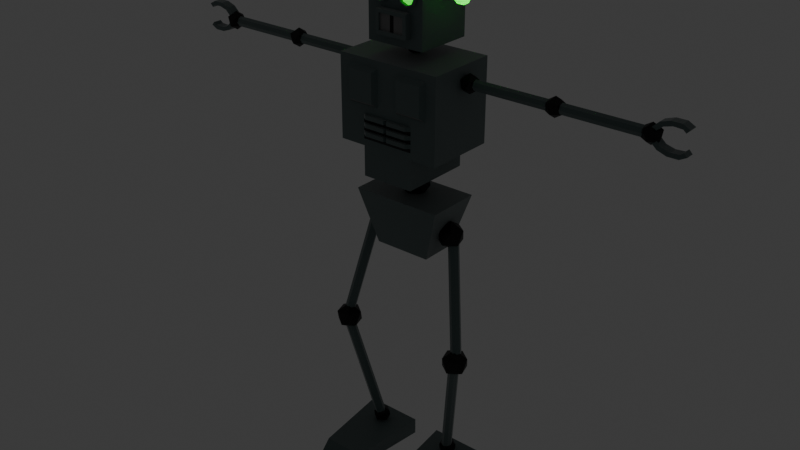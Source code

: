# Source: Brobot.blend  (saved by Blender 5.1.30; exported with 4.5.12 LTS)
import bpy
from mathutils import Matrix  # noqa: F401  (used for matrix-valued properties, if any)

bpy.ops.wm.read_factory_settings(use_empty=True)
scene = bpy.context.scene
scene.name = 'Scene'

# ---- images (referenced by path relative to the original .blend; pixels are not part of the script)
import os
ASSET_DIR = os.environ.get("B2B_ASSET_DIR", "")  # directory of the original .blend (textures are referenced by path, not embedded)
HERE = os.path.dirname(os.path.abspath(__file__))  # packed textures are extracted next to this script under _unpacked/

def load_image(name, relpath, width, height, colorspace="sRGB"):
    """Load a texture the original file referenced (path relative to the .blend, or extracted next to this script)."""
    p = next((c for c in (os.path.join(HERE, relpath), os.path.join(ASSET_DIR, relpath)) if relpath and os.path.exists(c)), "")
    if p:
        img = bpy.data.images.load(p, check_existing=True)
        img.name = name
    else:  # same state as the original file: an image datablock whose file is absent (Cycles renders it pink)
        img = bpy.data.images.new(name, width, height)
        img.source = "FILE"
        img.filepath = "//" + (relpath or name)
    img.colorspace_settings.name = colorspace
    return img
img_eyes_png = load_image('Eyes.png', 'Eyes.png', 1024, 1024, 'sRGB')

# ---- materials (node trees are filled in below, after node groups)
mat_metal = bpy.data.materials.new('Metal')
mat_metal.use_backface_culling_lightprobe_volume = False
mat_metal.use_transparent_shadow = False
mat_lasereyes = bpy.data.materials.new('LaserEyes')
mat_lasereyes.use_backface_culling_lightprobe_volume = False
mat_lasereyes.use_transparent_shadow = False
mat_balljoint = bpy.data.materials.new('BallJoint')
mat_balljoint.use_backface_culling_lightprobe_volume = False
mat_balljoint.use_transparent_shadow = False
mat_mouth = bpy.data.materials.new('Mouth')
mat_mouth.use_backface_culling_lightprobe_volume = False
mat_mouth.use_transparent_shadow = False

# ---- material node trees
mat_metal.use_nodes = True; mat_metal.node_tree.nodes.clear()
_N = mat_metal.node_tree.nodes; _L = mat_metal.node_tree.links
n0 = _N.new('ShaderNodeBsdfPrincipled'); n0.name = 'Principled BSDF'; n0.location = (10, 300)
n0.inputs[3].default_value = 1.45
n0.inputs[18].default_value = 0.06154
n0.inputs[24].default_value = 0.5662
n1 = _N.new('ShaderNodeOutputMaterial'); n1.name = 'Material Output'; n1.location = (300, 300)
n2 = _N.new('ShaderNodeRGB'); n2.name = 'Color'; n2.location = (-379, 328)
n2.outputs[0].default_value = (0.096, 0.1427, 0.1408, 1.0)
_L.new(n0.outputs[0], n1.inputs[0])
_L.new(n2.outputs[0], n0.inputs[0])
n1.is_active_output = True
mat_lasereyes.use_nodes = True; mat_lasereyes.node_tree.nodes.clear()
_N = mat_lasereyes.node_tree.nodes; _L = mat_lasereyes.node_tree.links
n0 = _N.new('ShaderNodeOutputMaterial'); n0.name = 'Material Output'; n0.location = (610, 300)
n1 = _N.new('ShaderNodeBsdfPrincipled'); n1.name = 'Principled BSDF'; n1.location = (320, 300)
n1.inputs[3].default_value = 1.45
n1.inputs[18].default_value = 1.0
n1.inputs[24].default_value = 0.6646
n1.inputs[28].default_value = 1.9
n2 = _N.new('ShaderNodeRGB'); n2.name = 'RGB'; n2.location = (-365, 29)
n2.outputs[0].default_value = (0.0, 0.7991, 0.008023, 1.0)
n3 = _N.new('ShaderNodeTexImage'); n3.name = 'Image Texture'; n3.location = (-425, 382)
n3.image = img_eyes_png
n4 = _N.new('ShaderNodeMix'); n4.name = 'Mix.001'; n4.location = (-37, 326)
n4.data_type = 'RGBA'
n4.blend_type = 'LINEAR_LIGHT'
n4.inputs[0].default_value = 1.0
_L.new(n1.outputs[0], n0.inputs[0])
_L.new(n3.outputs[0], n4.inputs[6])
_L.new(n2.outputs[0], n4.inputs[7])
_L.new(n4.outputs[2], n1.inputs[0])
_L.new(n4.outputs[2], n1.inputs[27])
n0.is_active_output = True
mat_balljoint.use_nodes = True; mat_balljoint.node_tree.nodes.clear()
_N = mat_balljoint.node_tree.nodes; _L = mat_balljoint.node_tree.links
n0 = _N.new('ShaderNodeBsdfPrincipled'); n0.name = 'Principled BSDF'; n0.location = (10, 300)
n0.inputs[3].default_value = 1.45
n1 = _N.new('ShaderNodeOutputMaterial'); n1.name = 'Material Output'; n1.location = (300, 300)
n2 = _N.new('ShaderNodeRGB'); n2.name = 'Color'; n2.location = (-331, 307)
n2.outputs[0].default_value = (0.0, 0.0, 0.0, 1.0)
_L.new(n0.outputs[0], n1.inputs[0])
_L.new(n2.outputs[0], n0.inputs[0])
n1.is_active_output = True
mat_mouth.use_nodes = True; mat_mouth.node_tree.nodes.clear()
_N = mat_mouth.node_tree.nodes; _L = mat_mouth.node_tree.links
n0 = _N.new('ShaderNodeBsdfPrincipled'); n0.name = 'Principled BSDF'; n0.location = (10, 300)
n0.inputs[3].default_value = 1.45
n1 = _N.new('ShaderNodeOutputMaterial'); n1.name = 'Material Output'; n1.location = (300, 300)
n2 = _N.new('ShaderNodeTexBrick'); n2.name = 'Brick Texture'; n2.location = (-359, 300)
n2.width = 165
n2.inputs[1].default_value = (0.2064, 0.2064, 0.2064, 1.0)
n2.inputs[2].default_value = (0.2064, 0.2064, 0.2064, 1.0)
_L.new(n0.outputs[0], n1.inputs[0])
_L.new(n2.outputs[0], n0.inputs[0])
n1.is_active_output = True

# ---- world
world_world = bpy.data.worlds.new('World'); scene.world = world_world
world_world.use_nodes = True; world_world.node_tree.nodes.clear()
_N = world_world.node_tree.nodes; _L = world_world.node_tree.links
n0 = _N.new('ShaderNodeOutputWorld'); n0.name = 'World Output'; n0.location = (300, 300)
n1 = _N.new('ShaderNodeBackground'); n1.name = 'Background'; n1.location = (10, 300)
n1.inputs[0].default_value = (0.05088, 0.05088, 0.05088, 1.0)
_L.new(n1.outputs[0], n0.inputs[0])
n0.is_active_output = True
world_world.color = (0.05088, 0.05088, 0.05088)
world_world.use_sun_shadow = False
world_world.sun_shadow_jitter_overblur = 0.0

# ---- meshes
me_cube_029 = bpy.data.meshes.new('Cube.029')
me_cube_029.from_pydata([(-2.215, -2.069, -12.15), (-2.215, -1.665, -11.73), (-2.485, 1.059, -12.23), (-2.485, 1.059, -11.65), (-0.7556, -2.069, -12.15), (-0.7556, -1.665, -11.73), (-0.4852, 1.059, -12.23), (-0.4852, 1.059, -11.65), (-1.81, 0.6223, 1.751), (-2.153, 0.6223, 1.751), (-2.259, 0.2967, 1.751), (-1.982, 0.09553, 1.751), (-1.705, 0.2967, 1.751), (-1.982, 0.3867, 1.571), (-1.81, 0.1511, 2.042), (-2.153, 0.1511, 2.042), (-2.259, 0.4767, 2.042), (-1.982, 0.6779, 2.042), (-1.705, 0.4767, 2.042), (-1.982, 0.3867, 2.222), (2.031e-07, 0.3867, 2.338), (2.031e-07, 0.022, 2.563), (-0.3469, 0.274, 2.563), (-0.2144, 0.6818, 2.563), (-0.2144, 0.09166, 2.928), (-0.3469, 0.4994, 2.928), (2.031e-07, 0.7514, 2.928), (2.031e-07, 0.3867, 3.153), (2.031e-07, 0.6818, 2.563), (2.031e-07, 0.09166, 2.928), (2.031e-07, 0.3867, -2.297), (2.031e-07, -0.08922, -2.003), (-0.4526, 0.2396, -2.003), (-0.2797, 0.7718, -2.003), (-0.2798, 0.001678, -1.527), (-0.4526, 0.5338, -1.527), (2.031e-07, 0.8626, -1.527), (2.031e-07, 0.3867, -1.233), (2.031e-07, 0.7718, -2.003), (2.031e-07, 0.001676, -1.527), (-8.957, 0.2359, 1.562), (-8.852, 0.2359, 1.675), (-8.957, 0.5376, 1.562), (-8.852, 0.5376, 1.675), (-7.888, 0.2359, 1.732), (-8.001, 0.2359, 1.837), (-7.888, 0.5376, 1.732), (-8.001, 0.5376, 1.837), (-8.387, 0.5376, 1.443), (-8.476, 0.5376, 1.575), (-8.387, 0.2359, 1.443), (-8.476, 0.2359, 1.575), (-8.733, 0.5376, 1.441), (-8.753, 0.2359, 1.591), (-8.753, 0.5376, 1.591), (-8.733, 0.2359, 1.441), (-8.198, 0.5376, 1.652), (-8.085, 0.2359, 1.547), (-8.085, 0.5376, 1.547), (-8.198, 0.2359, 1.652), (-7.673, 0.6223, 1.751), (-8.015, 0.6223, 1.751), (-8.121, 0.2967, 1.751), (-7.844, 0.09553, 1.751), (-7.567, 0.2967, 1.751), (-7.844, 0.3867, 1.571), (-7.673, 0.1511, 2.042), (-8.015, 0.1511, 2.042), (-8.121, 0.4767, 2.042), (-7.844, 0.6779, 2.042), (-7.567, 0.4767, 2.042), (-7.844, 0.3867, 2.222), (-0.4431, -0.8213, 3.295), (-0.4431, -0.8213, 3.821), (-0.56, -0.06145, 3.178), (-0.56, -0.06145, 3.938), (2.031e-07, -0.06145, 3.178), (2.031e-07, -0.06145, 3.938), (2.031e-07, -0.8213, 3.295), (2.031e-07, -0.8213, 3.821), (-1.0, -0.6133, 2.87), (-1.0, -0.6133, 4.87), (-1.0, 1.387, 2.87), (-1.0, 1.387, 4.87), (2.031e-07, 1.387, 2.87), (2.031e-07, 1.387, 4.87), (2.031e-07, -0.6133, 2.87), (2.031e-07, -0.6133, 4.87), (-0.4985, -0.06777, 4.763), (-0.4985, -0.7274, 4.711), (-0.2653, -0.06777, 4.666), (-0.3018, -0.7274, 4.63), (-0.1687, -0.06777, 4.433), (-0.2204, -0.7274, 4.433), (-0.2653, -0.06777, 4.2), (-0.3018, -0.7274, 4.236), (-0.4985, -0.06777, 4.103), (-0.4985, -0.7274, 4.155), (-0.7317, -0.06777, 4.2), (-0.6952, -0.7274, 4.236), (-0.8283, -0.06777, 4.433), (-0.7766, -0.7274, 4.433), (-0.7317, -0.06777, 4.666), (-0.6952, -0.7274, 4.63), (-0.2653, -0.7274, 4.666), (-0.4985, -0.7274, 4.763), (-0.1687, -0.7274, 4.433), (-0.2653, -0.7274, 4.2), (-0.4985, -0.7274, 4.103), (-0.7317, -0.7274, 4.2), (-0.8283, -0.7274, 4.433), (-0.7317, -0.7274, 4.666), (-0.3018, -0.6173, 4.63), (-0.4985, -0.6173, 4.711), (-0.2204, -0.6173, 4.433), (-0.3018, -0.6173, 4.236), (-0.4985, -0.6173, 4.155), (-0.6952, -0.6173, 4.236), (-0.7766, -0.6173, 4.433), (-0.6952, -0.6173, 4.63), (-1.531, 0.5024, 4.203), (-1.531, 0.5503, 4.318), (-1.402, 0.478, 4.318), (-0.9282, 0.478, 4.318), (-1.402, 0.4513, 4.254), (-0.9282, 0.4513, 4.254), (-1.402, 0.3867, 4.227), (-0.9282, 0.3867, 4.227), (-1.402, 0.3221, 4.254), (-0.9282, 0.3221, 4.254), (-1.402, 0.2954, 4.318), (-0.9282, 0.2954, 4.318), (-1.402, 0.3221, 4.383), (-0.9282, 0.3221, 4.383), (-1.402, 0.3867, 4.41), (-0.9282, 0.3867, 4.41), (-1.402, 0.4513, 4.383), (-0.9282, 0.4513, 4.383), (-1.531, 0.3867, 4.155), (-1.531, 0.2711, 4.203), (-1.531, 0.2232, 4.318), (-1.531, 0.2711, 4.434), (-1.531, 0.3867, 4.482), (-1.531, 0.5024, 4.434), (-1.684, 0.5024, 4.434), (-1.684, 0.5503, 4.318), (-1.684, 0.3867, 4.482), (-1.684, 0.2711, 4.434), (-1.684, 0.2232, 4.318), (-1.684, 0.2711, 4.203), (-1.684, 0.3867, 4.155), (-1.684, 0.5024, 4.203), (-1.831, 0.4479, 4.38), (-1.831, 0.4732, 4.318), (-1.831, 0.3867, 4.405), (-1.831, 0.3256, 4.38), (-1.831, 0.3002, 4.318), (-1.831, 0.3256, 4.257), (-1.831, 0.3867, 4.232), (-1.831, 0.4479, 4.257), (-1.451, -0.995, 0.974), (-1.451, -0.995, 2.194), (-1.803, 1.468, -0.3625), (-1.803, 1.468, 2.433), (2.031e-07, 1.468, -0.3625), (2.031e-07, 1.468, 2.433), (2.031e-07, -0.995, -0.3625), (2.031e-07, -0.995, 2.433), (-1.803, 0.2365, -0.3625), (-1.803, 0.2365, 2.433), (2.031e-07, 0.2365, 2.433), (-0.9014, 1.468, -0.3625), (-0.9014, -0.995, 2.194), (-0.9014, 1.468, 2.433), (-0.9014, -0.995, 0.974), (-0.9014, 0.2365, -0.3625), (-0.9014, 0.2365, 2.433), (-0.9014, -0.995, -1.376), (2.031e-07, -0.995, -1.376), (2.031e-07, 0.2365, -1.376), (2.031e-07, 1.468, -1.376), (-0.9014, 1.468, -1.376), (-0.9014, 0.2365, -1.376), (-7.747, 0.5656, 1.896), (-5.108, 0.5656, 1.896), (-7.747, 0.5132, 1.77), (-5.108, 0.5132, 1.77), (-7.747, 0.3867, 1.717), (-5.108, 0.3867, 1.717), (-7.747, 0.2602, 1.77), (-5.108, 0.2602, 1.77), (-7.747, 0.2078, 1.896), (-5.108, 0.2078, 1.896), (-7.747, 0.2602, 2.023), (-5.108, 0.2602, 2.023), (-7.747, 0.3867, 2.075), (-5.108, 0.3867, 2.075), (-7.747, 0.5132, 2.023), (-5.108, 0.5132, 2.023), (-1.803, -0.995, -0.3625), (-1.803, -0.995, 2.433), (-0.9014, -0.995, 2.433), (-0.9014, -0.995, -0.3625), (-0.4653, -1.158, 2.068), (-0.3519, -0.995, 0.974), (-0.3519, -0.995, 2.194), (-0.4653, -1.158, 1.1), (-0.9014, -1.158, 2.068), (-0.9014, -1.158, 1.1), (-1.337, -1.158, 1.1), (-1.337, -1.158, 2.068), (2.031e-07, -0.995, 0.974), (-0.3519, -0.995, -0.3625), (2.031e-07, -0.995, 0.5416), (2.031e-07, -0.995, 0.6768), (-0.9014, -0.995, 0.6768), (-0.9014, -0.995, 0.5416), (-0.3519, -0.995, 0.6768), (-0.3519, -0.995, 0.5416), (2.031e-07, -0.995, 0.4064), (-0.9014, -0.995, 0.4064), (-0.3519, -0.995, 0.4064), (2.031e-07, -0.995, 0.2712), (-0.9014, -0.995, 0.2712), (-0.3519, -0.995, 0.2712), (2.031e-07, -0.995, 0.136), (-0.9014, -0.995, 0.136), (-0.3519, -0.995, 0.136), (2.031e-07, -0.995, 0.0008383), (-0.9014, -0.995, 0.0008383), (-0.3519, -0.995, 0.0008383), (2.031e-07, -0.995, -0.1344), (-0.9014, -0.995, -0.1344), (-0.3519, -0.995, -0.1344), (-0.05466, -1.106, 0.5416), (-0.05466, -1.106, 0.6768), (-0.7609, -1.106, 0.6768), (-0.7609, -1.106, 0.5416), (-0.3519, -1.106, 0.6768), (-0.3519, -1.106, 0.5416), (-0.05466, -1.106, 0.2712), (-0.05466, -1.106, 0.4064), (-0.7609, -1.106, 0.4064), (-0.3519, -1.106, 0.4064), (-0.7609, -1.106, 0.2712), (-0.3519, -1.106, 0.2712), (-0.05466, -1.106, 0.0008402), (-0.05466, -1.106, 0.136), (-0.7609, -1.106, 0.136), (-0.3519, -1.106, 0.136), (-0.7609, -1.106, 0.0008383), (-0.3519, -1.106, 0.0008383), (-8.957, 0.5376, 2.313), (-8.852, 0.5376, 2.2), (-8.957, 0.2359, 2.313), (-8.852, 0.2359, 2.2), (-7.888, 0.5376, 2.143), (-8.001, 0.5376, 2.038), (-7.888, 0.2359, 2.143), (-8.001, 0.2359, 2.038), (-8.387, 0.2359, 2.433), (-8.476, 0.2359, 2.3), (-8.387, 0.5376, 2.433), (-8.476, 0.5376, 2.3), (-8.733, 0.2359, 2.434), (-8.753, 0.5376, 2.284), (-8.753, 0.2359, 2.284), (-8.733, 0.5376, 2.434), (-8.198, 0.2359, 2.223), (-8.085, 0.5376, 2.328), (-8.085, 0.2359, 2.328), (-8.198, 0.5376, 2.223), (-0.9762, -0.286, -3.98), (-1.553, -0.6088, -2.115), (-0.9762, 0.9328, -3.98), (-1.553, 1.256, -2.115), (2.031e-07, -0.286, -3.98), (2.031e-07, -0.6088, -2.115), (2.031e-07, 0.9328, -3.98), (2.031e-07, 1.256, -2.115), (-4.798, 0.5656, 1.896), (-2.159, 0.5656, 1.896), (-4.798, 0.5132, 1.77), (-2.159, 0.5132, 1.77), (-4.798, 0.3867, 1.717), (-2.159, 0.3867, 1.717), (-4.798, 0.2602, 1.77), (-2.159, 0.2602, 1.77), (-4.798, 0.2078, 1.896), (-2.159, 0.2078, 1.896), (-4.798, 0.2602, 2.023), (-2.159, 0.2602, 2.023), (-4.798, 0.3867, 2.075), (-2.159, 0.3867, 2.075), (-4.798, 0.5132, 2.023), (-2.159, 0.5132, 2.023), (-1.591, 0.4992, -3.478), (-2.335, -0.2101, -7.304), (-1.714, 0.4476, -3.445), (-2.457, -0.2616, -7.271), (-1.761, 0.3232, -3.413), (-2.505, -0.3861, -7.239), (-1.705, 0.1987, -3.401), (-2.449, -0.5105, -7.226), (-1.579, 0.1472, -3.416), (-2.323, -0.5621, -7.241), (-1.457, 0.1987, -3.449), (-2.2, -0.5105, -7.275), (-1.41, 0.3232, -3.481), (-2.153, -0.3861, -7.307), (-1.465, 0.4476, -3.493), (-2.209, -0.2616, -7.319), (-1.187, 0.69, -3.403), (-1.685, 0.69, -3.403), (-1.838, 0.2167, -3.403), (-1.436, -0.07577, -3.403), (-1.033, 0.2167, -3.403), (-1.436, 0.3475, -3.664), (-1.187, 0.005073, -2.979), (-1.685, 0.005075, -2.979), (-1.838, 0.4783, -2.979), (-1.436, 0.7708, -2.979), (-1.033, 0.4783, -2.979), (-1.436, 0.3475, -2.718), (-2.011, -0.03143, -7.449), (-2.509, -0.03143, -7.449), (-2.662, -0.5047, -7.449), (-2.26, -0.7972, -7.449), (-1.857, -0.5047, -7.449), (-2.26, -0.3739, -7.71), (-2.011, -0.7164, -7.025), (-2.509, -0.7164, -7.025), (-2.662, -0.2431, -7.025), (-2.26, 0.04941, -7.025), (-1.857, -0.2431, -7.025), (-2.26, -0.3739, -6.764), (-2.231, -0.5621, -7.497), (-1.487, 0.1472, -11.32), (-2.109, -0.5105, -7.464), (-1.365, 0.1987, -11.29), (-2.062, -0.3861, -7.432), (-1.318, 0.3232, -11.26), (-2.117, -0.2616, -7.42), (-1.374, 0.4476, -11.25), (-2.243, -0.2101, -7.435), (-1.5, 0.4992, -11.26), (-2.366, -0.2616, -7.468), (-1.622, 0.4476, -11.29), (-2.413, -0.3861, -7.5), (-1.669, 0.3232, -11.33), (-2.357, -0.5105, -7.512), (-1.613, 0.1987, -11.34), (-4.718, 0.6223, 1.751), (-5.06, 0.6223, 1.751), (-5.166, 0.2967, 1.751), (-4.889, 0.09553, 1.751), (-4.612, 0.2967, 1.751), (-4.889, 0.3867, 1.571), (-4.718, 0.1511, 2.042), (-5.06, 0.1511, 2.042), (-5.166, 0.4767, 2.042), (-4.889, 0.6779, 2.042), (-4.612, 0.4767, 2.042), (-4.889, 0.3867, 2.222), (-1.314, 0.6223, -11.58), (-1.656, 0.6223, -11.58), (-1.762, 0.2967, -11.58), (-1.485, 0.09553, -11.58), (-1.208, 0.2967, -11.58), (-1.485, 0.3867, -11.76), (-1.314, 0.1511, -11.29), (-1.656, 0.1511, -11.29), (-1.762, 0.4767, -11.29), (-1.485, 0.6779, -11.29), (-1.208, 0.4767, -11.29), (-1.485, 0.3867, -11.11), (2.215, -2.069, -12.15), (2.215, -1.665, -11.73), (2.485, 1.059, -12.23), (2.485, 1.059, -11.65), (0.7556, -2.069, -12.15), (0.7556, -1.665, -11.73), (0.4852, 1.059, -12.23), (0.4852, 1.059, -11.65), (1.81, 0.6223, 1.751), (2.153, 0.6223, 1.751), (2.259, 0.2967, 1.751), (1.982, 0.09553, 1.751), (1.705, 0.2967, 1.751), (1.982, 0.3867, 1.571), (1.81, 0.1511, 2.042), (2.153, 0.1511, 2.042), (2.259, 0.4767, 2.042), (1.982, 0.6779, 2.042), (1.705, 0.4767, 2.042), (1.982, 0.3867, 2.222), (0.3469, 0.274, 2.563), (0.2144, 0.6818, 2.563), (0.2144, 0.09166, 2.928), (0.3469, 0.4994, 2.928), (0.4526, 0.2396, -2.003), (0.2797, 0.7718, -2.003), (0.2798, 0.001678, -1.527), (0.4526, 0.5338, -1.527), (8.957, 0.2359, 1.562), (8.852, 0.2359, 1.675), (8.957, 0.5376, 1.562), (8.852, 0.5376, 1.675), (7.888, 0.2359, 1.732), (8.001, 0.2359, 1.837), (7.888, 0.5376, 1.732), (8.001, 0.5376, 1.837), (8.387, 0.5376, 1.443), (8.476, 0.5376, 1.575), (8.387, 0.2359, 1.443), (8.476, 0.2359, 1.575), (8.733, 0.5376, 1.441), (8.753, 0.2359, 1.591), (8.753, 0.5376, 1.591), (8.733, 0.2359, 1.441), (8.198, 0.5376, 1.652), (8.085, 0.2359, 1.547), (8.085, 0.5376, 1.547), (8.198, 0.2359, 1.652), (7.673, 0.6223, 1.751), (8.015, 0.6223, 1.751), (8.121, 0.2967, 1.751), (7.844, 0.09553, 1.751), (7.567, 0.2967, 1.751), (7.844, 0.3867, 1.571), (7.673, 0.1511, 2.042), (8.015, 0.1511, 2.042), (8.121, 0.4767, 2.042), (7.844, 0.6779, 2.042), (7.567, 0.4767, 2.042), (7.844, 0.3867, 2.222), (0.4431, -0.8213, 3.295), (0.4431, -0.8213, 3.821), (0.56, -0.06145, 3.178), (0.56, -0.06145, 3.938), (1.0, -0.6133, 2.87), (1.0, -0.6133, 4.87), (1.0, 1.387, 2.87), (1.0, 1.387, 4.87), (0.4985, -0.06777, 4.763), (0.4985, -0.7274, 4.711), (0.2653, -0.06777, 4.666), (0.3018, -0.7274, 4.63), (0.1687, -0.06777, 4.433), (0.2204, -0.7274, 4.433), (0.2653, -0.06777, 4.2), (0.3018, -0.7274, 4.236), (0.4985, -0.06777, 4.103), (0.4985, -0.7274, 4.155), (0.7317, -0.06777, 4.2), (0.6952, -0.7274, 4.236), (0.8283, -0.06777, 4.433), (0.7766, -0.7274, 4.433), (0.7317, -0.06777, 4.666), (0.6952, -0.7274, 4.63), (0.2653, -0.7274, 4.666), (0.4985, -0.7274, 4.763), (0.1687, -0.7274, 4.433), (0.2653, -0.7274, 4.2), (0.4985, -0.7274, 4.103), (0.7317, -0.7274, 4.2), (0.8283, -0.7274, 4.433), (0.7317, -0.7274, 4.666), (0.3018, -0.6173, 4.63), (0.4985, -0.6173, 4.711), (0.2204, -0.6173, 4.433), (0.3018, -0.6173, 4.236), (0.4985, -0.6173, 4.155), (0.6952, -0.6173, 4.236), (0.7766, -0.6173, 4.433), (0.6952, -0.6173, 4.63), (1.531, 0.5024, 4.203), (1.531, 0.5503, 4.318), (1.402, 0.478, 4.318), (0.9282, 0.478, 4.318), (1.402, 0.4513, 4.254), (0.9282, 0.4513, 4.254), (1.402, 0.3867, 4.227), (0.9282, 0.3867, 4.227), (1.402, 0.3221, 4.254), (0.9282, 0.3221, 4.254), (1.402, 0.2954, 4.318), (0.9282, 0.2954, 4.318), (1.402, 0.3221, 4.383), (0.9282, 0.3221, 4.383), (1.402, 0.3867, 4.41), (0.9282, 0.3867, 4.41), (1.402, 0.4513, 4.383), (0.9282, 0.4513, 4.383), (1.531, 0.3867, 4.155), (1.531, 0.2711, 4.203), (1.531, 0.2232, 4.318), (1.531, 0.2711, 4.434), (1.531, 0.3867, 4.482), (1.531, 0.5024, 4.434), (1.684, 0.5024, 4.434), (1.684, 0.5503, 4.318), (1.684, 0.3867, 4.482), (1.684, 0.2711, 4.434), (1.684, 0.2232, 4.318), (1.684, 0.2711, 4.203), (1.684, 0.3867, 4.155), (1.684, 0.5024, 4.203), (1.831, 0.4479, 4.38), (1.831, 0.4732, 4.318), (1.831, 0.3867, 4.405), (1.831, 0.3256, 4.38), (1.831, 0.3002, 4.318), (1.831, 0.3256, 4.257), (1.831, 0.3867, 4.232), (1.831, 0.4479, 4.257), (1.451, -0.995, 0.974), (1.451, -0.995, 2.194), (1.803, 1.468, -0.3625), (1.803, 1.468, 2.433), (1.803, 0.2365, -0.3625), (1.803, 0.2365, 2.433), (0.9014, 1.468, -0.3625), (0.9014, -0.995, 2.194), (0.9014, 1.468, 2.433), (0.9014, -0.995, 0.974), (0.9014, 0.2365, -0.3625), (0.9014, 0.2365, 2.433), (0.9014, -0.995, -1.376), (0.9014, 1.468, -1.376), (0.9014, 0.2365, -1.376), (7.747, 0.5656, 1.896), (5.108, 0.5656, 1.896), (7.747, 0.5132, 1.77), (5.108, 0.5132, 1.77), (7.747, 0.3867, 1.717), (5.108, 0.3867, 1.717), (7.747, 0.2602, 1.77), (5.108, 0.2602, 1.77), (7.747, 0.2078, 1.896), (5.108, 0.2078, 1.896), (7.747, 0.2602, 2.023), (5.108, 0.2602, 2.023), (7.747, 0.3867, 2.075), (5.108, 0.3867, 2.075), (7.747, 0.5132, 2.023), (5.108, 0.5132, 2.023), (1.803, -0.995, -0.3625), (1.803, -0.995, 2.433), (0.9014, -0.995, 2.433), (0.9014, -0.995, -0.3625), (0.4653, -1.158, 2.068), (0.3519, -0.995, 0.974), (0.3519, -0.995, 2.194), (0.4653, -1.158, 1.1), (0.9014, -1.158, 2.068), (0.9014, -1.158, 1.1), (1.337, -1.158, 1.1), (1.337, -1.158, 2.068), (0.3519, -0.995, -0.3625), (0.9014, -0.995, 0.6768), (0.9014, -0.995, 0.5416), (0.3519, -0.995, 0.6768), (0.3519, -0.995, 0.5416), (0.9014, -0.995, 0.4064), (0.3519, -0.995, 0.4064), (0.9014, -0.995, 0.2712), (0.3519, -0.995, 0.2712), (0.9014, -0.995, 0.136), (0.3519, -0.995, 0.136), (0.9014, -0.995, 0.0008383), (0.3519, -0.995, 0.0008383), (0.9014, -0.995, -0.1344), (0.3519, -0.995, -0.1344), (0.05466, -1.106, 0.5416), (0.05466, -1.106, 0.6768), (0.7609, -1.106, 0.6768), (0.7609, -1.106, 0.5416), (0.352, -1.106, 0.6768), (0.3519, -1.106, 0.5416), (0.05467, -1.106, 0.2712), (0.05467, -1.106, 0.4064), (0.7609, -1.106, 0.4064), (0.3519, -1.106, 0.4064), (0.7609, -1.106, 0.2712), (0.3519, -1.106, 0.2712), (0.05466, -1.106, 0.0008402), (0.05467, -1.106, 0.136), (0.7609, -1.106, 0.136), (0.3519, -1.106, 0.136), (0.7609, -1.106, 0.0008383), (0.3519, -1.106, 0.0008383), (8.957, 0.5376, 2.313), (8.852, 0.5376, 2.2), (8.957, 0.2359, 2.313), (8.852, 0.2359, 2.2), (7.888, 0.5376, 2.143), (8.001, 0.5376, 2.038), (7.888, 0.2359, 2.143), (8.001, 0.2359, 2.038), (8.387, 0.2359, 2.433), (8.476, 0.2359, 2.3), (8.387, 0.5376, 2.433), (8.476, 0.5376, 2.3), (8.733, 0.2359, 2.434), (8.753, 0.5376, 2.284), (8.753, 0.2359, 2.284), (8.733, 0.5376, 2.434), (8.198, 0.2359, 2.223), (8.085, 0.5376, 2.328), (8.085, 0.2359, 2.328), (8.198, 0.5376, 2.223), (0.9762, -0.286, -3.98), (1.553, -0.6088, -2.115), (0.9762, 0.9328, -3.98), (1.553, 1.256, -2.115), (4.798, 0.5656, 1.896), (2.159, 0.5656, 1.896), (4.798, 0.5132, 1.77), (2.159, 0.5132, 1.77), (4.798, 0.3867, 1.717), (2.159, 0.3867, 1.717), (4.798, 0.2602, 1.77), (2.159, 0.2602, 1.77), (4.798, 0.2078, 1.896), (2.159, 0.2078, 1.896), (4.798, 0.2602, 2.023), (2.159, 0.2602, 2.023), (4.798, 0.3867, 2.075), (2.159, 0.3867, 2.075), (4.798, 0.5132, 2.023), (2.159, 0.5132, 2.023), (1.591, 0.4992, -3.478), (2.335, -0.2101, -7.304), (1.714, 0.4476, -3.445), (2.457, -0.2616, -7.271), (1.761, 0.3232, -3.413), (2.505, -0.3861, -7.239), (1.705, 0.1987, -3.401), (2.449, -0.5105, -7.226), (1.579, 0.1472, -3.416), (2.323, -0.5621, -7.241), (1.457, 0.1987, -3.449), (2.2, -0.5105, -7.275), (1.41, 0.3232, -3.481), (2.153, -0.3861, -7.307), (1.465, 0.4476, -3.493), (2.209, -0.2616, -7.319), (1.187, 0.69, -3.403), (1.685, 0.69, -3.403), (1.838, 0.2167, -3.403), (1.436, -0.07577, -3.403), (1.033, 0.2167, -3.403), (1.436, 0.3475, -3.664), (1.187, 0.005073, -2.979), (1.685, 0.005075, -2.979), (1.838, 0.4783, -2.979), (1.436, 0.7708, -2.979), (1.033, 0.4783, -2.979), (1.436, 0.3475, -2.718), (2.011, -0.03143, -7.449), (2.509, -0.03143, -7.449), (2.662, -0.5047, -7.449), (2.26, -0.7972, -7.449), (1.857, -0.5047, -7.449), (2.26, -0.3739, -7.71), (2.011, -0.7164, -7.025), (2.509, -0.7164, -7.025), (2.662, -0.2431, -7.025), (2.26, 0.04941, -7.025), (1.857, -0.2431, -7.025), (2.26, -0.3739, -6.764), (2.231, -0.5621, -7.497), (1.487, 0.1472, -11.32), (2.109, -0.5105, -7.464), (1.365, 0.1987, -11.29), (2.062, -0.3861, -7.432), (1.318, 0.3232, -11.26), (2.117, -0.2616, -7.42), (1.374, 0.4476, -11.25), (2.243, -0.2101, -7.435), (1.5, 0.4992, -11.26), (2.366, -0.2616, -7.468), (1.622, 0.4476, -11.29), (2.413, -0.3861, -7.5), (1.669, 0.3232, -11.33), (2.357, -0.5105, -7.512), (1.613, 0.1987, -11.34), (4.718, 0.6223, 1.751), (5.06, 0.6223, 1.751), (5.166, 0.2967, 1.751), (4.889, 0.09553, 1.751), (4.612, 0.2967, 1.751), (4.889, 0.3867, 1.571), (4.718, 0.1511, 2.042), (5.06, 0.1511, 2.042), (5.166, 0.4767, 2.042), (4.889, 0.6779, 2.042), (4.612, 0.4767, 2.042), (4.889, 0.3867, 2.222), (1.314, 0.6223, -11.58), (1.656, 0.6223, -11.58), (1.762, 0.2967, -11.58), (1.485, 0.09553, -11.58), (1.208, 0.2967, -11.58), (1.485, 0.3867, -11.76), (1.314, 0.1511, -11.29), (1.656, 0.1511, -11.29), (1.762, 0.4767, -11.29), (1.485, 0.6779, -11.29), (1.208, 0.4767, -11.29), (1.485, 0.3867, -11.11), (-0.56, -0.8213, 3.178), (-0.56, -0.8213, 3.938), (2.031e-07, -0.8213, 3.938), (2.031e-07, -0.8213, 3.178), (0.56, -0.8213, 3.178), (0.56, -0.8213, 3.938), (2.031e-07, -0.7609, 3.821), (2.031e-07, -0.7609, 3.295), (-0.4431, -0.7609, 3.295), (-0.4431, -0.7609, 3.821), (0.4431, -0.7609, 3.295), (0.4431, -0.7609, 3.821)], [], [(0, 1, 3, 2), (2, 3, 7, 6), (6, 7, 5, 4), (4, 5, 1, 0), (2, 6, 4, 0), (7, 3, 1, 5), (10, 11, 15), (11, 12, 14), (12, 8, 18), (13, 9, 8), (13, 10, 9), (13, 11, 10), (12, 13, 8), (13, 12, 11), (9, 10, 16), (8, 9, 17), (12, 18, 14), (11, 14, 15), (10, 15, 16), (9, 16, 17), (8, 17, 18), (14, 18, 19), (15, 14, 19), (16, 15, 19), (17, 16, 19), (18, 17, 19), (20, 21, 22), (20, 22, 23), (20, 23, 28), (22, 21, 24), (23, 22, 25), (21, 29, 24), (22, 24, 25), (23, 25, 26), (24, 29, 27), (25, 24, 27), (26, 25, 27), (26, 28, 23), (30, 31, 32), (30, 32, 33), (30, 33, 38), (32, 31, 34), (33, 32, 35), (31, 39, 34), (32, 34, 35), (33, 35, 36), (34, 39, 37), (35, 34, 37), (36, 35, 37), (36, 38, 33), (40, 41, 43, 42), (58, 56, 47, 46), (46, 47, 45, 44), (55, 53, 41, 40), (58, 46, 44, 57), (54, 43, 41, 53), (56, 49, 51, 59), (52, 48, 50, 55), (57, 59, 51, 50), (52, 54, 49, 48), (42, 43, 54, 52), (42, 52, 55, 40), (49, 54, 53, 51), (50, 51, 53, 55), (44, 45, 59, 57), (47, 56, 59, 45), (48, 58, 57, 50), (48, 49, 56, 58), (62, 63, 67), (63, 64, 66), (64, 60, 70), (65, 61, 60), (65, 62, 61), (65, 63, 62), (64, 65, 60), (65, 64, 63), (61, 62, 68), (60, 61, 69), (64, 70, 66), (63, 66, 67), (62, 67, 68), (61, 68, 69), (60, 69, 70), (66, 70, 71), (67, 66, 71), (68, 67, 71), (69, 68, 71), (70, 69, 71), (712, 713, 75, 74), (436, 437, 723, 722), (77, 75, 713, 714), (74, 76, 715, 712), (74, 75, 77, 76), (80, 81, 83, 82), (86, 87, 81, 80), (85, 83, 81, 87), (82, 84, 86, 80), (82, 83, 85, 84), (88, 105, 104, 90), (90, 104, 106, 92), (92, 106, 107, 94), (94, 107, 108, 96), (96, 108, 109, 98), (98, 109, 110, 100), (103, 101, 118, 119), (100, 110, 111, 102), (102, 111, 105, 88), (88, 90, 92, 94, 96, 98, 100, 102), (89, 91, 104, 105), (91, 93, 106, 104), (93, 95, 107, 106), (95, 97, 108, 107), (97, 99, 109, 108), (99, 101, 110, 109), (101, 103, 111, 110), (103, 89, 105, 111), (112, 113, 119, 118, 117, 116, 115, 114), (99, 97, 116, 117), (95, 93, 114, 115), (91, 89, 113, 112), (89, 103, 119, 113), (101, 99, 117, 118), (97, 95, 115, 116), (93, 91, 112, 114), (120, 138, 150, 151), (134, 136, 143, 142), (122, 123, 125, 124), (142, 143, 144, 146), (126, 128, 139, 138), (124, 125, 127, 126), (143, 121, 145, 144), (136, 122, 121, 143), (126, 127, 129, 128), (138, 139, 149, 150), (132, 134, 142, 141), (128, 129, 131, 130), (139, 140, 148, 149), (124, 126, 138, 120), (130, 131, 133, 132), (151, 150, 158, 159), (122, 124, 120, 121), (132, 133, 135, 134), (125, 123, 137, 135, 133, 131, 129, 127), (121, 120, 151, 145), (134, 135, 137, 136), (141, 142, 146, 147), (128, 130, 140, 139), (136, 137, 123, 122), (130, 132, 141, 140), (140, 141, 147, 148), (153, 159, 158, 157, 156, 155, 154, 152), (149, 148, 156, 157), (147, 146, 154, 155), (144, 145, 153, 152), (145, 151, 159, 153), (150, 149, 157, 158), (148, 147, 155, 156), (146, 144, 152, 154), (168, 169, 163, 162), (204, 205, 203, 206), (176, 169, 200, 201), (171, 173, 165, 164), (166, 212, 178), (173, 163, 169, 176), (199, 200, 169, 168), (165, 173, 176, 170), (162, 171, 175, 168), (162, 163, 173, 171), (168, 175, 202, 199), (170, 176, 201, 167), (205, 172, 207, 203), (182, 179, 178, 177), (181, 180, 179, 182), (171, 164, 180, 181), (202, 175, 182, 177), (175, 171, 181, 182), (183, 184, 186, 185), (185, 186, 188, 187), (187, 188, 190, 189), (189, 190, 192, 191), (191, 192, 194, 193), (193, 194, 196, 195), (186, 184, 198, 196, 194, 192, 190, 188), (195, 196, 198, 197), (197, 198, 184, 183), (183, 185, 187, 189, 191, 193, 195, 197), (160, 161, 200, 199), (161, 172, 201, 200), (204, 174, 215, 217), (205, 204, 211, 167), (172, 205, 167, 201), (174, 160, 199, 202, 232, 229, 226, 223, 220, 216, 215), (208, 207, 210, 209), (206, 203, 207, 208), (174, 204, 206, 208), (161, 160, 209, 210), (160, 174, 208, 209), (172, 161, 210, 207), (166, 231, 233, 212), (177, 178, 212, 202), (239, 234, 235, 238), (214, 217, 238, 235), (217, 214, 211, 204), (230, 228, 246, 251), (218, 216, 220, 221), (221, 220, 242, 243), (221, 219, 213, 218), (228, 225, 247, 246), (224, 223, 226, 227), (223, 224, 245, 244), (227, 225, 222, 224), (226, 229, 250, 248), (230, 229, 232, 233), (233, 231, 228, 230), (233, 232, 202, 212), (238, 236, 237, 239), (243, 242, 244, 245), (245, 240, 241, 243), (249, 248, 250, 251), (251, 246, 247, 249), (219, 221, 243, 241), (229, 230, 251, 250), (218, 213, 234, 239), (217, 215, 236, 238), (227, 226, 248, 249), (213, 214, 235, 234), (220, 223, 244, 242), (216, 218, 239, 237), (225, 227, 249, 247), (222, 219, 241, 240), (215, 216, 237, 236), (224, 222, 240, 245), (252, 253, 255, 254), (270, 268, 259, 258), (258, 259, 257, 256), (267, 265, 253, 252), (270, 258, 256, 269), (266, 255, 253, 265), (268, 261, 263, 271), (264, 260, 262, 267), (269, 271, 263, 262), (264, 266, 261, 260), (254, 255, 266, 264), (254, 264, 267, 252), (261, 266, 265, 263), (262, 263, 265, 267), (256, 257, 271, 269), (259, 268, 271, 257), (260, 270, 269, 262), (260, 261, 268, 270), (272, 273, 275, 274), (274, 275, 279, 278), (276, 277, 273, 272), (274, 278, 276, 272), (279, 275, 273, 277), (280, 281, 283, 282), (282, 283, 285, 284), (284, 285, 287, 286), (286, 287, 289, 288), (288, 289, 291, 290), (290, 291, 293, 292), (283, 281, 295, 293, 291, 289, 287, 285), (292, 293, 295, 294), (294, 295, 281, 280), (280, 282, 284, 286, 288, 290, 292, 294), (296, 297, 299, 298), (298, 299, 301, 300), (300, 301, 303, 302), (302, 303, 305, 304), (304, 305, 307, 306), (306, 307, 309, 308), (299, 297, 311, 309, 307, 305, 303, 301), (308, 309, 311, 310), (310, 311, 297, 296), (296, 298, 300, 302, 304, 306, 308, 310), (314, 315, 319), (315, 316, 318), (316, 312, 322), (317, 313, 312), (317, 314, 313), (317, 315, 314), (316, 317, 312), (317, 316, 315), (313, 314, 320), (312, 313, 321), (316, 322, 318), (315, 318, 319), (314, 319, 320), (313, 320, 321), (312, 321, 322), (318, 322, 323), (319, 318, 323), (320, 319, 323), (321, 320, 323), (322, 321, 323), (326, 327, 331), (327, 328, 330), (328, 324, 334), (329, 325, 324), (329, 326, 325), (329, 327, 326), (328, 329, 324), (329, 328, 327), (325, 326, 332), (324, 325, 333), (328, 334, 330), (327, 330, 331), (326, 331, 332), (325, 332, 333), (324, 333, 334), (330, 334, 335), (331, 330, 335), (332, 331, 335), (333, 332, 335), (334, 333, 335), (336, 337, 339, 338), (338, 339, 341, 340), (340, 341, 343, 342), (342, 343, 345, 344), (344, 345, 347, 346), (346, 347, 349, 348), (339, 337, 351, 349, 347, 345, 343, 341), (348, 349, 351, 350), (350, 351, 337, 336), (336, 338, 340, 342, 344, 346, 348, 350), (354, 355, 359), (355, 356, 358), (356, 352, 362), (357, 353, 352), (357, 354, 353), (357, 355, 354), (356, 357, 352), (357, 356, 355), (353, 354, 360), (352, 353, 361), (356, 362, 358), (355, 358, 359), (354, 359, 360), (353, 360, 361), (352, 361, 362), (358, 362, 363), (359, 358, 363), (360, 359, 363), (361, 360, 363), (362, 361, 363), (366, 367, 371), (367, 368, 370), (368, 364, 374), (369, 365, 364), (369, 366, 365), (369, 367, 366), (368, 369, 364), (369, 368, 367), (365, 366, 372), (364, 365, 373), (368, 374, 370), (367, 370, 371), (366, 371, 372), (365, 372, 373), (364, 373, 374), (370, 374, 375), (371, 370, 375), (372, 371, 375), (373, 372, 375), (374, 373, 375), (376, 378, 379, 377), (378, 382, 383, 379), (382, 380, 381, 383), (380, 376, 377, 381), (378, 376, 380, 382), (383, 381, 377, 379), (386, 391, 387), (387, 390, 388), (388, 394, 384), (389, 384, 385), (389, 385, 386), (389, 386, 387), (388, 384, 389), (389, 387, 388), (385, 392, 386), (384, 393, 385), (388, 390, 394), (387, 391, 390), (386, 392, 391), (385, 393, 392), (384, 394, 393), (390, 395, 394), (391, 395, 390), (392, 395, 391), (393, 395, 392), (394, 395, 393), (20, 396, 21), (20, 397, 396), (20, 28, 397), (396, 398, 21), (397, 399, 396), (21, 398, 29), (396, 399, 398), (397, 26, 399), (398, 27, 29), (399, 27, 398), (26, 27, 399), (26, 397, 28), (30, 400, 31), (30, 401, 400), (30, 38, 401), (400, 402, 31), (401, 403, 400), (31, 402, 39), (400, 403, 402), (401, 36, 403), (402, 37, 39), (403, 37, 402), (36, 37, 403), (36, 401, 38), (404, 406, 407, 405), (422, 410, 411, 420), (410, 408, 409, 411), (419, 404, 405, 417), (422, 421, 408, 410), (418, 417, 405, 407), (420, 423, 415, 413), (416, 419, 414, 412), (421, 414, 415, 423), (416, 412, 413, 418), (406, 416, 418, 407), (406, 404, 419, 416), (413, 415, 417, 418), (414, 419, 417, 415), (408, 421, 423, 409), (411, 409, 423, 420), (412, 414, 421, 422), (412, 422, 420, 413), (426, 431, 427), (427, 430, 428), (428, 434, 424), (429, 424, 425), (429, 425, 426), (429, 426, 427), (428, 424, 429), (429, 427, 428), (425, 432, 426), (424, 433, 425), (428, 430, 434), (427, 431, 430), (426, 432, 431), (425, 433, 432), (424, 434, 433), (430, 435, 434), (431, 435, 430), (432, 435, 431), (433, 435, 432), (434, 435, 433), (716, 438, 439, 717), (78, 436, 722, 719), (77, 714, 717, 439), (438, 716, 715, 76), (438, 76, 77, 439), (440, 442, 443, 441), (86, 440, 441, 87), (85, 87, 441, 443), (442, 440, 86, 84), (442, 84, 85, 443), (444, 446, 460, 461), (446, 448, 462, 460), (448, 450, 463, 462), (450, 452, 464, 463), (452, 454, 465, 464), (454, 456, 466, 465), (459, 475, 474, 457), (456, 458, 467, 466), (458, 444, 461, 467), (444, 458, 456, 454, 452, 450, 448, 446), (445, 461, 460, 447), (447, 460, 462, 449), (449, 462, 463, 451), (451, 463, 464, 453), (453, 464, 465, 455), (455, 465, 466, 457), (457, 466, 467, 459), (459, 467, 461, 445), (468, 470, 471, 472, 473, 474, 475, 469), (455, 473, 472, 453), (451, 471, 470, 449), (447, 468, 469, 445), (445, 469, 475, 459), (457, 474, 473, 455), (453, 472, 471, 451), (449, 470, 468, 447), (476, 507, 506, 494), (490, 498, 499, 492), (478, 480, 481, 479), (498, 502, 500, 499), (482, 494, 495, 484), (480, 482, 483, 481), (499, 500, 501, 477), (492, 499, 477, 478), (482, 484, 485, 483), (494, 506, 505, 495), (488, 497, 498, 490), (484, 486, 487, 485), (495, 505, 504, 496), (480, 476, 494, 482), (486, 488, 489, 487), (507, 515, 514, 506), (478, 477, 476, 480), (488, 490, 491, 489), (481, 483, 485, 487, 489, 491, 493, 479), (477, 501, 507, 476), (490, 492, 493, 491), (497, 503, 502, 498), (484, 495, 496, 486), (492, 478, 479, 493), (486, 496, 497, 488), (496, 504, 503, 497), (509, 508, 510, 511, 512, 513, 514, 515), (505, 513, 512, 504), (503, 511, 510, 502), (500, 508, 509, 501), (501, 509, 515, 507), (506, 514, 513, 505), (504, 512, 511, 503), (502, 510, 508, 500), (520, 518, 519, 521), (552, 554, 551, 553), (527, 549, 548, 521), (522, 164, 165, 524), (166, 178, 559), (524, 527, 521, 519), (547, 520, 521, 548), (165, 170, 527, 524), (518, 520, 526, 522), (518, 522, 524, 519), (520, 547, 550, 526), (170, 167, 549, 527), (553, 551, 555, 523), (530, 528, 178, 179), (529, 530, 179, 180), (522, 529, 180, 164), (550, 528, 530, 526), (526, 530, 529, 522), (531, 533, 534, 532), (533, 535, 536, 534), (535, 537, 538, 536), (537, 539, 540, 538), (539, 541, 542, 540), (541, 543, 544, 542), (534, 536, 538, 540, 542, 544, 546, 532), (543, 545, 546, 544), (545, 531, 532, 546), (531, 545, 543, 541, 539, 537, 535, 533), (516, 547, 548, 517), (517, 548, 549, 523), (552, 562, 560, 525), (553, 167, 211, 552), (523, 549, 167, 553), (525, 560, 561, 564, 566, 568, 570, 572, 550, 547, 516), (556, 557, 558, 555), (554, 556, 555, 551), (525, 556, 554, 552), (517, 558, 557, 516), (516, 557, 556, 525), (523, 555, 558, 517), (166, 559, 573, 231), (528, 550, 559, 178), (579, 578, 575, 574), (214, 575, 578, 562), (562, 552, 211, 214), (571, 591, 586, 228), (563, 565, 564, 561), (565, 583, 582, 564), (565, 563, 213, 219), (228, 586, 587, 225), (567, 569, 568, 566), (566, 584, 585, 567), (569, 567, 222, 225), (568, 588, 590, 570), (571, 573, 572, 570), (573, 571, 228, 231), (573, 559, 550, 572), (578, 579, 577, 576), (583, 585, 584, 582), (585, 583, 581, 580), (589, 591, 590, 588), (591, 589, 587, 586), (219, 581, 583, 565), (570, 590, 591, 571), (563, 579, 574, 213), (562, 578, 576, 560), (569, 589, 588, 568), (213, 574, 575, 214), (564, 582, 584, 566), (561, 577, 579, 563), (225, 587, 589, 569), (222, 580, 581, 219), (560, 576, 577, 561), (567, 585, 580, 222), (592, 594, 595, 593), (610, 598, 599, 608), (598, 596, 597, 599), (607, 592, 593, 605), (610, 609, 596, 598), (606, 605, 593, 595), (608, 611, 603, 601), (604, 607, 602, 600), (609, 602, 603, 611), (604, 600, 601, 606), (594, 604, 606, 595), (594, 592, 607, 604), (601, 603, 605, 606), (602, 607, 605, 603), (596, 609, 611, 597), (599, 597, 611, 608), (600, 602, 609, 610), (600, 610, 608, 601), (612, 614, 615, 613), (614, 278, 279, 615), (276, 612, 613, 277), (614, 612, 276, 278), (279, 277, 613, 615), (616, 618, 619, 617), (618, 620, 621, 619), (620, 622, 623, 621), (622, 624, 625, 623), (624, 626, 627, 625), (626, 628, 629, 627), (619, 621, 623, 625, 627, 629, 631, 617), (628, 630, 631, 629), (630, 616, 617, 631), (616, 630, 628, 626, 624, 622, 620, 618), (632, 634, 635, 633), (634, 636, 637, 635), (636, 638, 639, 637), (638, 640, 641, 639), (640, 642, 643, 641), (642, 644, 645, 643), (635, 637, 639, 641, 643, 645, 647, 633), (644, 646, 647, 645), (646, 632, 633, 647), (632, 646, 644, 642, 640, 638, 636, 634), (650, 655, 651), (651, 654, 652), (652, 658, 648), (653, 648, 649), (653, 649, 650), (653, 650, 651), (652, 648, 653), (653, 651, 652), (649, 656, 650), (648, 657, 649), (652, 654, 658), (651, 655, 654), (650, 656, 655), (649, 657, 656), (648, 658, 657), (654, 659, 658), (655, 659, 654), (656, 659, 655), (657, 659, 656), (658, 659, 657), (662, 667, 663), (663, 666, 664), (664, 670, 660), (665, 660, 661), (665, 661, 662), (665, 662, 663), (664, 660, 665), (665, 663, 664), (661, 668, 662), (660, 669, 661), (664, 666, 670), (663, 667, 666), (662, 668, 667), (661, 669, 668), (660, 670, 669), (666, 671, 670), (667, 671, 666), (668, 671, 667), (669, 671, 668), (670, 671, 669), (672, 674, 675, 673), (674, 676, 677, 675), (676, 678, 679, 677), (678, 680, 681, 679), (680, 682, 683, 681), (682, 684, 685, 683), (675, 677, 679, 681, 683, 685, 687, 673), (684, 686, 687, 685), (686, 672, 673, 687), (672, 686, 684, 682, 680, 678, 676, 674), (690, 695, 691), (691, 694, 692), (692, 698, 688), (693, 688, 689), (693, 689, 690), (693, 690, 691), (692, 688, 693), (693, 691, 692), (689, 696, 690), (688, 697, 689), (692, 694, 698), (691, 695, 694), (690, 696, 695), (689, 697, 696), (688, 698, 697), (694, 699, 698), (695, 699, 694), (696, 699, 695), (697, 699, 696), (698, 699, 697), (702, 707, 703), (703, 706, 704), (704, 710, 700), (705, 700, 701), (705, 701, 702), (705, 702, 703), (704, 700, 705), (705, 703, 704), (701, 708, 702), (700, 709, 701), (704, 706, 710), (703, 707, 706), (702, 708, 707), (701, 709, 708), (700, 710, 709), (706, 711, 710), (707, 711, 706), (708, 711, 707), (709, 711, 708), (710, 711, 709), (72, 73, 713, 712), (73, 79, 714, 713), (78, 72, 712, 715), (437, 436, 716, 717), (79, 437, 717, 714), (436, 78, 715, 716), (719, 718, 721, 720), (719, 722, 723, 718), (79, 73, 721, 718), (437, 79, 718, 723), (72, 78, 719, 720), (73, 72, 720, 721)])
me_cube_029.polygons.foreach_set('material_index', [0, 0, 0, 0, 0, 0, 2, 2, 2, 2, 2, 2, 2, 2, 2, 2, 2, 2, 2, 2, 2, 2, 2, 2, 2, 2, 2, 2, 2, 2, 2, 2, 2, 2, 2, 2, 2, 2, 2, 2, 2, 2, 2, 2, 2, 2, 2, 2, 2, 2, 0, 0, 0, 0, 0, 0, 0, 0, 0, 0, 0, 0, 0, 0, 0, 0, 0, 0, 2, 2, 2, 2, 2, 2, 2, 2, 2, 2, 2, 2, 2, 2, 2, 2, 2, 2, 2, 2, 0, 0, 0, 0, 0, 0, 0, 0, 0, 0, 0, 0, 0, 0, 0, 0, 0, 0, 0, 0, 0, 0, 0, 0, 0, 0, 0, 0, 1, 0, 0, 0, 0, 0, 0, 0, 1, 1, 0, 1, 1, 0, 1, 1, 0, 1, 1, 0, 1, 1, 0, 1, 1, 0, 0, 1, 0, 1, 1, 0, 1, 1, 1, 1, 1, 1, 1, 1, 1, 1, 0, 0, 0, 0, 0, 0, 0, 0, 0, 0, 0, 0, 0, 0, 0, 0, 0, 0, 0, 0, 0, 0, 0, 0, 0, 0, 0, 0, 0, 0, 0, 0, 0, 0, 0, 0, 3, 0, 3, 0, 0, 0, 0, 0, 0, 0, 3, 0, 3, 0, 3, 0, 3, 0, 3, 3, 0, 0, 0, 0, 0, 0, 0, 0, 0, 0, 0, 0, 0, 0, 0, 0, 0, 0, 0, 0, 0, 0, 0, 0, 0, 0, 0, 0, 0, 0, 0, 0, 0, 0, 0, 0, 0, 0, 0, 0, 0, 0, 0, 0, 0, 0, 0, 0, 0, 0, 0, 0, 0, 0, 0, 0, 0, 0, 0, 0, 0, 2, 2, 2, 2, 2, 2, 2, 2, 2, 2, 2, 2, 2, 2, 2, 2, 2, 2, 2, 2, 2, 2, 2, 2, 2, 2, 2, 2, 2, 2, 2, 2, 2, 2, 2, 2, 2, 2, 2, 2, 0, 0, 0, 0, 0, 0, 0, 0, 0, 0, 2, 2, 2, 2, 2, 2, 2, 2, 2, 2, 2, 2, 2, 2, 2, 2, 2, 2, 2, 2, 2, 2, 2, 2, 2, 2, 2, 2, 2, 2, 2, 2, 2, 2, 2, 2, 2, 2, 2, 2, 0, 0, 0, 0, 0, 0, 2, 2, 2, 2, 2, 2, 2, 2, 2, 2, 2, 2, 2, 2, 2, 2, 2, 2, 2, 2, 2, 2, 2, 2, 2, 2, 2, 2, 2, 2, 2, 2, 2, 2, 2, 2, 2, 2, 2, 2, 2, 2, 2, 2, 0, 0, 0, 0, 0, 0, 0, 0, 0, 0, 0, 0, 0, 0, 0, 0, 0, 0, 2, 2, 2, 2, 2, 2, 2, 2, 2, 2, 2, 2, 2, 2, 2, 2, 2, 2, 2, 2, 0, 0, 0, 0, 0, 0, 0, 0, 0, 0, 0, 0, 0, 0, 0, 0, 0, 0, 0, 0, 0, 0, 0, 0, 0, 0, 0, 0, 1, 0, 0, 0, 0, 0, 0, 0, 1, 1, 0, 1, 1, 0, 1, 1, 0, 1, 1, 0, 1, 1, 0, 1, 1, 0, 0, 1, 0, 1, 1, 0, 1, 1, 1, 1, 1, 1, 1, 1, 1, 1, 0, 0, 0, 0, 0, 0, 0, 0, 0, 0, 0, 0, 0, 0, 0, 0, 0, 0, 0, 0, 0, 0, 0, 0, 0, 0, 0, 0, 0, 0, 0, 0, 0, 0, 0, 0, 3, 0, 3, 0, 0, 0, 0, 0, 0, 0, 3, 0, 3, 0, 3, 0, 3, 0, 3, 3, 0, 0, 0, 0, 0, 0, 0, 0, 0, 0, 0, 0, 0, 0, 0, 0, 0, 0, 0, 0, 0, 0, 0, 0, 0, 0, 0, 0, 0, 0, 0, 0, 0, 0, 0, 0, 0, 0, 0, 0, 0, 0, 0, 0, 0, 0, 0, 0, 0, 0, 0, 0, 0, 0, 0, 0, 0, 0, 0, 0, 0, 2, 2, 2, 2, 2, 2, 2, 2, 2, 2, 2, 2, 2, 2, 2, 2, 2, 2, 2, 2, 2, 2, 2, 2, 2, 2, 2, 2, 2, 2, 2, 2, 2, 2, 2, 2, 2, 2, 2, 2, 0, 0, 0, 0, 0, 0, 0, 0, 0, 0, 2, 2, 2, 2, 2, 2, 2, 2, 2, 2, 2, 2, 2, 2, 2, 2, 2, 2, 2, 2, 2, 2, 2, 2, 2, 2, 2, 2, 2, 2, 2, 2, 2, 2, 2, 2, 2, 2, 2, 2, 0, 0, 0, 0, 0, 0, 3, 3, 0, 0, 0, 0])
_uv = me_cube_029.uv_layers.new(name='UVMap')
_uv.uv.foreach_set('vector', [0.375, 0.0, 0.625, 0.0, 0.625, 0.25, 0.375, 0.25, 0.375, 0.25, 0.625, 0.25, 0.625, 0.5, 0.375, 0.5, 0.375, 0.5, 0.625, 0.5, 0.625, 0.75, 0.375, 0.75, 0.375, 0.75, 0.625, 0.75, 0.625, 1.0, 0.375, 1.0, 0.125, 0.5, 0.375, 0.5, 0.375, 0.75, 0.125, 0.75, 0.625, 0.5, 0.875, 0.5, 0.875, 0.75, 0.625, 0.75, 0.2548, 0.04308, 0.7576, 0.05125, 0.5136, 0.9644, 0.5136, 0.9644, 0.2548, 0.04308, 0.7576, 0.05125, 0.2548, 0.04308, 0.7576, 0.05125, 0.5136, 0.9644, 0.2548, 0.04308, 0.5136, 0.9644, 0.7576, 0.05125, 0.7576, 0.05125, 0.2548, 0.04308, 0.5136, 0.9644, 0.5136, 0.9644, 0.7576, 0.05125, 0.2548, 0.04308, 0.2548, 0.04308, 0.5136, 0.9644, 0.7576, 0.05125, 0.7576, 0.05125, 0.2548, 0.04308, 0.5136, 0.9644, 0.5136, 0.9644, 0.2548, 0.04308, 0.7576, 0.05125, 0.7576, 0.05125, 0.5136, 0.9644, 0.2548, 0.04308, 0.2548, 0.04308, 0.5136, 0.9644, 0.7576, 0.05125, 0.5136, 0.9644, 0.7576, 0.05125, 0.2548, 0.04308, 0.2548, 0.04308, 0.5136, 0.9644, 0.7576, 0.05125, 0.5136, 0.9644, 0.7576, 0.05125, 0.2548, 0.04308, 0.7576, 0.05125, 0.2548, 0.04308, 0.5136, 0.9644, 0.7576, 0.05125, 0.5136, 0.9644, 0.2548, 0.04308, 0.2548, 0.04308, 0.7576, 0.05125, 0.5136, 0.9644, 0.7576, 0.05125, 0.5136, 0.9644, 0.2548, 0.04308, 0.2548, 0.04308, 0.7576, 0.05125, 0.5136, 0.9644, 0.5136, 0.9644, 0.2548, 0.04308, 0.7576, 0.05125, 0.2573, 0.02182, 0.007256, 0.9216, 0.519, 0.9423, 0.007256, 0.9216, 0.519, 0.9423, 0.2573, 0.02182, 0.519, 0.9423, 0.2573, 0.02182, 0.007255, 0.9216, 0.519, 0.9423, 0.007256, 0.9216, 0.2573, 0.02182, 0.2573, 0.02182, 0.519, 0.9423, 0.007256, 0.9216, 0.007256, 0.9216, 0.519, 0.9423, 0.2573, 0.02182, 0.519, 0.9423, 0.2573, 0.02182, 0.007256, 0.9216, 0.2573, 0.02182, 0.007256, 0.9216, 0.519, 0.9423, 0.2573, 0.02182, 0.519, 0.9423, 0.007256, 0.9216, 0.007256, 0.9216, 0.2573, 0.02182, 0.519, 0.9423, 0.519, 0.9423, 0.007256, 0.9216, 0.2573, 0.02182, 0.519, 0.9423, 0.007255, 0.9216, 0.2573, 0.02182, 0.2573, 0.02182, 0.007256, 0.9216, 0.519, 0.9423, 0.007256, 0.9216, 0.519, 0.9423, 0.2573, 0.02182, 0.519, 0.9423, 0.2573, 0.02182, 0.007255, 0.9216, 0.519, 0.9423, 0.007256, 0.9216, 0.2573, 0.02182, 0.2573, 0.02182, 0.519, 0.9423, 0.007256, 0.9216, 0.007256, 0.9216, 0.519, 0.9423, 0.2573, 0.02182, 0.519, 0.9423, 0.2573, 0.02182, 0.007256, 0.9216, 0.2573, 0.02182, 0.007256, 0.9216, 0.519, 0.9423, 0.2573, 0.02182, 0.519, 0.9423, 0.007256, 0.9216, 0.007256, 0.9216, 0.2573, 0.02182, 0.519, 0.9423, 0.519, 0.9423, 0.007256, 0.9216, 0.2573, 0.02182, 0.519, 0.9423, 0.007255, 0.9216, 0.2573, 0.02182, 0.375, 0.0, 0.625, 0.0, 0.625, 0.25, 0.375, 0.25, 0.375, 0.4375, 0.625, 0.4375, 0.625, 0.5, 0.375, 0.5, 0.375, 0.5, 0.625, 0.5, 0.625, 0.75, 0.375, 0.75, 0.375, 0.9375, 0.625, 0.9375, 0.625, 1.0, 0.375, 1.0, 0.3125, 0.5, 0.375, 0.5, 0.375, 0.75, 0.3125, 0.75, 0.8125, 0.5, 0.875, 0.5, 0.875, 0.75, 0.8125, 0.75, 0.6875, 0.5, 0.75, 0.5, 0.75, 0.75, 0.6875, 0.75, 0.1875, 0.5, 0.25, 0.5, 0.25, 0.75, 0.1875, 0.75, 0.375, 0.8125, 0.625, 0.8125, 0.625, 0.875, 0.375, 0.875, 0.375, 0.3125, 0.625, 0.3125, 0.625, 0.375, 0.375, 0.375, 0.375, 0.25, 0.625, 0.25, 0.625, 0.3125, 0.375, 0.3125, 0.125, 0.5, 0.1875, 0.5, 0.1875, 0.75, 0.125, 0.75, 0.75, 0.5, 0.8125, 0.5, 0.8125, 0.75, 0.75, 0.75, 0.375, 0.875, 0.625, 0.875, 0.625, 0.9375, 0.375, 0.9375, 0.375, 0.75, 0.625, 0.75, 0.625, 0.8125, 0.375, 0.8125, 0.625, 0.5, 0.6875, 0.5, 0.6875, 0.75, 0.625, 0.75, 0.25, 0.5, 0.3125, 0.5, 0.3125, 0.75, 0.25, 0.75, 0.375, 0.375, 0.625, 0.375, 0.625, 0.4375, 0.375, 0.4375, 0.519, 0.9423, 0.007256, 0.9216, 0.2573, 0.02182, 0.007256, 0.9216, 0.519, 0.9423, 0.2573, 0.02182, 0.519, 0.9423, 0.2573, 0.02182, 0.007256, 0.9216, 0.519, 0.9423, 0.2573, 0.02182, 0.2573, 0.02182, 0.007256, 0.9216, 0.519, 0.9423, 0.2573, 0.02182, 0.2573, 0.02182, 0.007256, 0.9216, 0.519, 0.9423, 0.519, 0.9423, 0.007256, 0.9216, 0.2573, 0.02182, 0.2573, 0.02182, 0.519, 0.9423, 0.007256, 0.9216, 0.2573, 0.02182, 0.519, 0.9423, 0.007256, 0.9216, 0.2573, 0.02182, 0.2573, 0.02182, 0.519, 0.9423, 0.519, 0.9423, 0.007256, 0.9216, 0.2573, 0.02182, 0.007256, 0.9216, 0.2573, 0.02182, 0.2573, 0.02182, 0.519, 0.9423, 0.2573, 0.02182, 0.007256, 0.9216, 0.2573, 0.02182, 0.007256, 0.9216, 0.519, 0.9423, 0.2573, 0.02182, 0.519, 0.9423, 0.007256, 0.9216, 0.2573, 0.02182, 0.007256, 0.9216, 0.519, 0.9423, 0.2573, 0.02182, 0.2573, 0.02182, 0.007256, 0.9216, 0.007256, 0.9216, 0.2573, 0.02182, 0.519, 0.9423, 0.519, 0.9423, 0.007256, 0.9216, 0.2573, 0.02182, 0.007256, 0.9216, 0.519, 0.9423, 0.2573, 0.02182, 0.375, 0.0, 0.625, 0.0, 0.625, 0.25, 0.375, 0.25, 0.4135, 0.9739, 0.5865, 0.9739, 0.5865, 0.9739, 0.4135, 0.9739, 0.75, 0.5, 0.875, 0.5, 0.875, 0.75, 0.75, 0.75, 0.125, 0.5, 0.25, 0.5, 0.25, 0.75, 0.125, 0.75, 0.375, 0.25, 0.625, 0.25, 0.625, 0.375, 0.375, 0.375, 0.375, 0.0, 0.625, 0.0, 0.625, 0.25, 0.375, 0.25, 0.375, 0.875, 0.625, 0.875, 0.625, 1.0, 0.375, 1.0, 0.75, 0.5, 0.875, 0.5, 0.875, 0.75, 0.75, 0.75, 0.125, 0.5, 0.25, 0.5, 0.25, 0.75, 0.125, 0.75, 0.375, 0.25, 0.625, 0.25, 0.625, 0.375, 0.375, 0.375, 1.0, 0.5, 1.0, 1.0, 0.875, 1.0, 0.875, 0.5, 0.875, 0.5, 0.875, 1.0, 0.75, 1.0, 0.75, 0.5, 0.75, 0.5, 0.75, 1.0, 0.625, 1.0, 0.625, 0.5, 0.625, 0.5, 0.625, 1.0, 0.5, 1.0, 0.5, 0.5, 0.5, 0.5, 0.5, 1.0, 0.375, 1.0, 0.375, 0.5, 0.375, 0.5, 0.375, 1.0, 0.25, 1.0, 0.25, 0.5, 0.1069, 0.3931, 0.04762, 0.25, 0.04762, 0.25, 0.1069, 0.3931, 0.25, 0.5, 0.25, 1.0, 0.125, 1.0, 0.125, 0.5, 0.125, 0.5, 0.125, 1.0, 0.0, 1.0, 0.0, 0.5, 0.75, 0.49, 0.9197, 0.4197, 0.99, 0.25, 0.9197, 0.08029, 0.75, 0.01, 0.5803, 0.08029, 0.51, 0.25, 0.5803, 0.4197, 0.25, 0.4524, 0.3931, 0.3931, 0.4197, 0.4197, 0.25, 0.49, 0.3931, 0.3931, 0.4524, 0.25, 0.49, 0.25, 0.4197, 0.4197, 0.4524, 0.25, 0.3931, 0.1069, 0.4197, 0.08029, 0.49, 0.25, 0.3931, 0.1069, 0.25, 0.04762, 0.25, 0.01, 0.4197, 0.08029, 0.25, 0.04762, 0.1069, 0.1069, 0.08029, 0.08029, 0.25, 0.01, 0.1069, 0.1069, 0.04762, 0.25, 0.01, 0.25, 0.08029, 0.08029, 0.04762, 0.25, 0.1069, 0.3931, 0.08029, 0.4197, 0.01, 0.25, 0.1069, 0.3931, 0.25, 0.4524, 0.25, 0.49, 0.08029, 0.4197, 0.3931, 0.3931, 0.25, 0.4524, 0.1069, 0.3931, 0.04762, 0.25, 0.1069, 0.1069, 0.25, 0.04762, 0.3931, 0.1069, 0.4524, 0.25, 0.1069, 0.1069, 0.25, 0.04762, 0.25, 0.04762, 0.1069, 0.1069, 0.3931, 0.1069, 0.4524, 0.25, 0.4524, 0.25, 0.3931, 0.1069, 0.3931, 0.3931, 0.25, 0.4524, 0.25, 0.4524, 0.3931, 0.3931, 0.25, 0.4524, 0.1069, 0.3931, 0.1069, 0.3931, 0.25, 0.4524, 0.04762, 0.25, 0.1069, 0.1069, 0.1069, 0.1069, 0.04762, 0.25, 0.25, 0.04762, 0.3931, 0.1069, 0.3931, 0.1069, 0.25, 0.04762, 0.4524, 0.25, 0.3931, 0.3931, 0.3931, 0.3931, 0.4524, 0.25, 0.875, 0.5, 0.75, 0.5, 0.75, 0.5, 0.875, 0.5, 0.25, 0.5, 0.125, 0.5, 0.125, 0.5, 0.25, 0.5, 1.0, 0.5, 1.0, 1.0, 0.875, 1.0, 0.875, 0.5, 0.25, 0.5, 0.125, 0.5, 0.125, 0.5, 0.25, 0.5, 0.75, 0.5, 0.625, 0.5, 0.625, 0.5, 0.75, 0.5, 0.875, 0.5, 0.875, 1.0, 0.75, 1.0, 0.75, 0.5, 0.125, 0.5, 0.0, 0.5, 0.0, 0.5, 0.125, 0.5, 0.125, 0.5, 0.0, 0.5, 0.0, 0.5, 0.125, 0.5, 0.75, 0.5, 0.75, 1.0, 0.625, 1.0, 0.625, 0.5, 0.75, 0.5, 0.625, 0.5, 0.625, 0.5, 0.75, 0.5, 0.375, 0.5, 0.25, 0.5, 0.25, 0.5, 0.375, 0.5, 0.625, 0.5, 0.625, 1.0, 0.5, 1.0, 0.5, 0.5, 0.625, 0.5, 0.5, 0.5, 0.5, 0.5, 0.625, 0.5, 0.875, 0.5, 0.75, 0.5, 0.75, 0.5, 0.875, 0.5, 0.5, 0.5, 0.5, 1.0, 0.375, 1.0, 0.375, 0.5, 0.875, 0.5, 0.75, 0.5, 0.75, 0.5, 0.875, 0.5, 1.0, 0.5, 0.875, 0.5, 0.875, 0.5, 1.0, 0.5, 0.375, 0.5, 0.375, 1.0, 0.25, 1.0, 0.25, 0.5, 0.4197, 0.4197, 0.25, 0.49, 0.08029, 0.4197, 0.01, 0.25, 0.08029, 0.08029, 0.25, 0.01, 0.4197, 0.08029, 0.49, 0.25, 1.0, 0.5, 0.875, 0.5, 0.875, 0.5, 1.0, 0.5, 0.25, 0.5, 0.25, 1.0, 0.125, 1.0, 0.125, 0.5, 0.375, 0.5, 0.25, 0.5, 0.25, 0.5, 0.375, 0.5, 0.625, 0.5, 0.5, 0.5, 0.5, 0.5, 0.625, 0.5, 0.125, 0.5, 0.125, 1.0, 0.0, 1.0, 0.0, 0.5, 0.5, 0.5, 0.375, 0.5, 0.375, 0.5, 0.5, 0.5, 0.5, 0.5, 0.375, 0.5, 0.375, 0.5, 0.5, 0.5, 0.75, 0.49, 0.9197, 0.4197, 0.99, 0.25, 0.9197, 0.08029, 0.75, 0.01, 0.5803, 0.08029, 0.51, 0.25, 0.5803, 0.4197, 0.625, 0.5, 0.5, 0.5, 0.5, 0.5, 0.625, 0.5, 0.375, 0.5, 0.25, 0.5, 0.25, 0.5, 0.375, 0.5, 0.125, 0.5, 0.0, 0.5, 0.0, 0.5, 0.125, 0.5, 1.0, 0.5, 0.875, 0.5, 0.875, 0.5, 1.0, 0.5, 0.75, 0.5, 0.625, 0.5, 0.625, 0.5, 0.75, 0.5, 0.5, 0.5, 0.375, 0.5, 0.375, 0.5, 0.5, 0.5, 0.25, 0.5, 0.125, 0.5, 0.125, 0.5, 0.25, 0.5, 0.375, 0.125, 0.625, 0.125, 0.625, 0.25, 0.375, 0.25, 0.3964, 0.8994, 0.6036, 0.8994, 0.6036, 0.8994, 0.3964, 0.8994, 0.8125, 0.625, 0.875, 0.625, 0.875, 0.75, 0.8125, 0.75, 0.375, 0.3125, 0.625, 0.3125, 0.625, 0.375, 0.375, 0.375, 0.3231, 0.7033, 0.4481, 0.849, 0.3231, 0.7033, 0.8125, 0.5, 0.875, 0.5, 0.875, 0.625, 0.8125, 0.625, 0.375, 0.0, 0.625, 0.0, 0.625, 0.125, 0.375, 0.125, 0.75, 0.5, 0.8125, 0.5, 0.8125, 0.625, 0.75, 0.625, 0.125, 0.5, 0.1875, 0.5, 0.1875, 0.625, 0.125, 0.625, 0.375, 0.25, 0.625, 0.25, 0.625, 0.3125, 0.375, 0.3125, 0.125, 0.625, 0.1875, 0.625, 0.1875, 0.75, 0.125, 0.75, 0.75, 0.625, 0.8125, 0.625, 0.8125, 0.75, 0.75, 0.75, 0.6036, 0.8994, 0.6036, 0.9375, 0.6036, 0.9375, 0.6036, 0.8994, 0.1875, 0.625, 0.25, 0.625, 0.25, 0.75, 0.1875, 0.75, 0.1875, 0.5, 0.25, 0.5, 0.25, 0.625, 0.1875, 0.625, 0.7123, 0.3125, 0.625, 0.3125, 0.625, 0.375, 0.7123, 0.375, 0.2589, 0.8601, 0.2589, 0.6632, 0.1601, 0.6632, 0.1601, 0.8601, 0.2589, 0.6632, 0.2589, 0.4663, 0.1601, 0.4663, 0.1601, 0.6632, 1.0, 0.5, 1.0, 1.0, 0.875, 1.0, 0.875, 0.5, 0.875, 0.5, 0.875, 1.0, 0.75, 1.0, 0.75, 0.5, 0.75, 0.5, 0.75, 1.0, 0.625, 1.0, 0.625, 0.5, 0.625, 0.5, 0.625, 1.0, 0.5, 1.0, 0.5, 0.5, 0.5, 0.5, 0.5, 1.0, 0.375, 1.0, 0.375, 0.5, 0.375, 0.5, 0.375, 1.0, 0.25, 1.0, 0.25, 0.5, 0.4197, 0.4197, 0.25, 0.49, 0.08029, 0.4197, 0.01, 0.25, 0.08029, 0.08029, 0.25, 0.01, 0.4197, 0.08029, 0.49, 0.25, 0.25, 0.5, 0.25, 1.0, 0.125, 1.0, 0.125, 0.5, 0.125, 0.5, 0.125, 1.0, 0.0, 1.0, 0.0, 0.5, 0.75, 0.49, 0.9197, 0.4197, 0.99, 0.25, 0.9197, 0.08029, 0.75, 0.01, 0.5803, 0.08029, 0.51, 0.25, 0.5803, 0.4197, 0.3964, 0.9756, 0.6036, 0.9756, 0.625, 1.0, 0.375, 1.0, 0.6036, 0.9756, 0.6036, 0.9375, 0.625, 0.9375, 0.625, 1.0, 0.3964, 0.8994, 0.3964, 0.9375, 0.3916, 0.9375, 0.3919, 0.8986, 0.6036, 0.8994, 0.3964, 0.8994, 0.4951, 0.875, 0.625, 0.875, 0.6036, 0.9375, 0.6036, 0.8994, 0.625, 0.875, 0.625, 0.9375, 0.3964, 0.9375, 0.3964, 0.9756, 0.375, 1.0, 0.375, 0.9375, 0.3797, 0.9375, 0.3818, 0.9375, 0.3837, 0.9375, 0.3853, 0.9375, 0.3871, 0.9375, 0.3893, 0.9375, 0.3916, 0.9375, 0.3964, 0.9375, 0.6036, 0.9375, 0.6036, 0.9756, 0.3964, 0.9756, 0.3964, 0.9375, 0.6036, 0.9375, 0.6036, 0.9375, 0.3964, 0.9375, 0.3964, 0.9375, 0.3964, 0.8994, 0.3964, 0.8994, 0.3964, 0.9375, 0.6036, 0.9756, 0.3964, 0.9756, 0.3964, 0.9756, 0.6036, 0.9756, 0.3964, 0.9756, 0.3964, 0.9375, 0.3964, 0.9375, 0.3964, 0.9756, 0.6036, 0.9375, 0.6036, 0.9756, 0.6036, 0.9756, 0.6036, 0.9375, 0.375, 0.875, 0.4008, 0.875, 0.3797, 0.8965, 0.375, 0.8957, 0.2606, 0.7033, 0.3231, 0.7033, 0.4481, 0.849, 0.4481, 0.8908, 0.1898, 0.8347, 0.1898, 0.7156, 0.2179, 0.7156, 0.2179, 0.8347, 0.4692, 0.875, 0.3919, 0.8986, 0.3919, 0.8986, 0.4692, 0.875, 0.3919, 0.8986, 0.4692, 0.875, 0.4951, 0.875, 0.3964, 0.8994, 0.3815, 0.8968, 0.4102, 0.875, 0.4102, 0.875, 0.3815, 0.8968, 0.3894, 0.8982, 0.3893, 0.9375, 0.3871, 0.9375, 0.3871, 0.8978, 0.3871, 0.8978, 0.3871, 0.9375, 0.3871, 0.9375, 0.3871, 0.8978, 0.3871, 0.8978, 0.4419, 0.875, 0.4559, 0.875, 0.3894, 0.8982, 0.2155, 0.2318, 0.1869, 0.2318, 0.1869, 0.2721, 0.2155, 0.2721, 0.3853, 0.8975, 0.3853, 0.9375, 0.3837, 0.9375, 0.3835, 0.8972, 0.3853, 0.9375, 0.3853, 0.8975, 0.3853, 0.8975, 0.3853, 0.9375, 0.3835, 0.8972, 0.4216, 0.875, 0.4319, 0.875, 0.3853, 0.8975, 0.2179, 0.9931, 0.1898, 0.9931, 0.1898, 0.9931, 0.2179, 0.9931, 0.3815, 0.8968, 0.3818, 0.9375, 0.3797, 0.9375, 0.3797, 0.8965, 0.3797, 0.8965, 0.4008, 0.875, 0.4102, 0.875, 0.3815, 0.8968, 0.3797, 0.8965, 0.3797, 0.9375, 0.375, 0.9375, 0.375, 0.8957, 0.2179, 0.8347, 0.2179, 0.9618, 0.1898, 0.9618, 0.1898, 0.8347, 0.2179, 0.8347, 0.2179, 0.9618, 0.1898, 0.9618, 0.1898, 0.8347, 0.1898, 0.8347, 0.1898, 0.7156, 0.2179, 0.7156, 0.2179, 0.8347, 0.2179, 0.8347, 0.2179, 0.9618, 0.1898, 0.9618, 0.1898, 0.8347, 0.1898, 0.8347, 0.1898, 0.7156, 0.2179, 0.7156, 0.2179, 0.8347, 0.4419, 0.875, 0.3871, 0.8978, 0.3871, 0.8978, 0.4419, 0.875, 0.3818, 0.9375, 0.3815, 0.8968, 0.3815, 0.8968, 0.3818, 0.9375, 0.3894, 0.8982, 0.4559, 0.875, 0.4559, 0.875, 0.3894, 0.8982, 0.3919, 0.8986, 0.3916, 0.9375, 0.3916, 0.9375, 0.3919, 0.8986, 0.3835, 0.8972, 0.3837, 0.9375, 0.3837, 0.9375, 0.3835, 0.8972, 0.2155, 0.2318, 0.1869, 0.2318, 0.1869, 0.2721, 0.2155, 0.2721, 0.2179, 0.9931, 0.1898, 0.9931, 0.1898, 0.9931, 0.2179, 0.9931, 0.3893, 0.9375, 0.3894, 0.8982, 0.3894, 0.8982, 0.3893, 0.9375, 0.4216, 0.875, 0.3835, 0.8972, 0.3835, 0.8972, 0.4216, 0.875, 0.2155, 0.2318, 0.1869, 0.2318, 0.1869, 0.2721, 0.2155, 0.2721, 0.2179, 0.9931, 0.1898, 0.9931, 0.1898, 0.9931, 0.2179, 0.9931, 0.3853, 0.8975, 0.4319, 0.875, 0.4319, 0.875, 0.3853, 0.8975, 0.375, 0.0, 0.625, 0.0, 0.625, 0.25, 0.375, 0.25, 0.375, 0.4375, 0.625, 0.4375, 0.625, 0.5, 0.375, 0.5, 0.375, 0.5, 0.625, 0.5, 0.625, 0.75, 0.375, 0.75, 0.375, 0.9375, 0.625, 0.9375, 0.625, 1.0, 0.375, 1.0, 0.3125, 0.5, 0.375, 0.5, 0.375, 0.75, 0.3125, 0.75, 0.8125, 0.5, 0.875, 0.5, 0.875, 0.75, 0.8125, 0.75, 0.6875, 0.5, 0.75, 0.5, 0.75, 0.75, 0.6875, 0.75, 0.1875, 0.5, 0.25, 0.5, 0.25, 0.75, 0.1875, 0.75, 0.375, 0.8125, 0.625, 0.8125, 0.625, 0.875, 0.375, 0.875, 0.375, 0.3125, 0.625, 0.3125, 0.625, 0.375, 0.375, 0.375, 0.375, 0.25, 0.625, 0.25, 0.625, 0.3125, 0.375, 0.3125, 0.125, 0.5, 0.1875, 0.5, 0.1875, 0.75, 0.125, 0.75, 0.75, 0.5, 0.8125, 0.5, 0.8125, 0.75, 0.75, 0.75, 0.375, 0.875, 0.625, 0.875, 0.625, 0.9375, 0.375, 0.9375, 0.375, 0.75, 0.625, 0.75, 0.625, 0.8125, 0.375, 0.8125, 0.625, 0.5, 0.6875, 0.5, 0.6875, 0.75, 0.625, 0.75, 0.25, 0.5, 0.3125, 0.5, 0.3125, 0.75, 0.25, 0.75, 0.375, 0.375, 0.625, 0.375, 0.625, 0.4375, 0.375, 0.4375, 0.375, 0.0, 0.625, 0.0, 0.625, 0.25, 0.375, 0.25, 0.375, 0.25, 0.625, 0.25, 0.625, 0.5, 0.375, 0.5, 0.375, 0.75, 0.5124, 0.75, 0.5124, 1.0, 0.375, 1.0, 0.125, 0.5, 0.375, 0.5, 0.375, 0.75, 0.125, 0.75, 0.625, 0.5, 0.875, 0.5, 0.875, 0.75, 0.625, 0.75, 1.0, 0.5, 1.0, 1.0, 0.875, 1.0, 0.875, 0.5, 0.875, 0.5, 0.875, 1.0, 0.75, 1.0, 0.75, 0.5, 0.75, 0.5, 0.75, 1.0, 0.625, 1.0, 0.625, 0.5, 0.625, 0.5, 0.625, 1.0, 0.5, 1.0, 0.5, 0.5, 0.5, 0.5, 0.5, 1.0, 0.375, 1.0, 0.375, 0.5, 0.375, 0.5, 0.375, 1.0, 0.25, 1.0, 0.25, 0.5, 0.4197, 0.4197, 0.25, 0.49, 0.08029, 0.4197, 0.01, 0.25, 0.08029, 0.08029, 0.25, 0.01, 0.4197, 0.08029, 0.49, 0.25, 0.25, 0.5, 0.25, 1.0, 0.125, 1.0, 0.125, 0.5, 0.125, 0.5, 0.125, 1.0, 0.0, 1.0, 0.0, 0.5, 0.75, 0.49, 0.9197, 0.4197, 0.99, 0.25, 0.9197, 0.08029, 0.75, 0.01, 0.5803, 0.08029, 0.51, 0.25, 0.5803, 0.4197, 1.0, 0.5, 1.0, 1.0, 0.875, 1.0, 0.875, 0.5, 0.875, 0.5, 0.875, 1.0, 0.75, 1.0, 0.75, 0.5, 0.75, 0.5, 0.75, 1.0, 0.625, 1.0, 0.625, 0.5, 0.625, 0.5, 0.625, 1.0, 0.5, 1.0, 0.5, 0.5, 0.5, 0.5, 0.5, 1.0, 0.375, 1.0, 0.375, 0.5, 0.375, 0.5, 0.375, 1.0, 0.25, 1.0, 0.25, 0.5, 0.4197, 0.4197, 0.25, 0.49, 0.08029, 0.4197, 0.01, 0.25, 0.08029, 0.08029, 0.25, 0.01, 0.4197, 0.08029, 0.49, 0.25, 0.25, 0.5, 0.25, 1.0, 0.125, 1.0, 0.125, 0.5, 0.125, 0.5, 0.125, 1.0, 0.0, 1.0, 0.0, 0.5, 0.75, 0.49, 0.9197, 0.4197, 0.99, 0.25, 0.9197, 0.08029, 0.75, 0.01, 0.5803, 0.08029, 0.51, 0.25, 0.5803, 0.4197, 0.519, 0.9423, 0.007256, 0.9216, 0.2573, 0.02182, 0.007256, 0.9216, 0.519, 0.9423, 0.2573, 0.02182, 0.519, 0.9423, 0.2573, 0.02182, 0.007256, 0.9216, 0.519, 0.9423, 0.2573, 0.02182, 0.2573, 0.02182, 0.007256, 0.9216, 0.519, 0.9423, 0.2573, 0.02182, 0.2573, 0.02182, 0.007256, 0.9216, 0.519, 0.9423, 0.519, 0.9423, 0.007256, 0.9216, 0.2573, 0.02182, 0.2573, 0.02182, 0.519, 0.9423, 0.007256, 0.9216, 0.2573, 0.02182, 0.519, 0.9423, 0.007256, 0.9216, 0.2573, 0.02182, 0.2573, 0.02182, 0.519, 0.9423, 0.519, 0.9423, 0.007256, 0.9216, 0.2573, 0.02182, 0.007256, 0.9216, 0.2573, 0.02182, 0.2573, 0.02182, 0.519, 0.9423, 0.2573, 0.02182, 0.007256, 0.9216, 0.2573, 0.02182, 0.007256, 0.9216, 0.519, 0.9423, 0.2573, 0.02182, 0.519, 0.9423, 0.007256, 0.9216, 0.2573, 0.02182, 0.007256, 0.9216, 0.519, 0.9423, 0.2573, 0.02182, 0.2573, 0.02182, 0.007256, 0.9216, 0.007256, 0.9216, 0.2573, 0.02182, 0.519, 0.9423, 0.519, 0.9423, 0.007256, 0.9216, 0.2573, 0.02182, 0.007256, 0.9216, 0.519, 0.9423, 0.2573, 0.02182, 0.519, 0.9423, 0.007256, 0.9216, 0.2573, 0.02182, 0.007256, 0.9216, 0.519, 0.9423, 0.2573, 0.02182, 0.519, 0.9423, 0.2573, 0.02182, 0.007256, 0.9216, 0.519, 0.9423, 0.2573, 0.02182, 0.2573, 0.02182, 0.007256, 0.9216, 0.519, 0.9423, 0.2573, 0.02182, 0.2573, 0.02182, 0.007256, 0.9216, 0.519, 0.9423, 0.519, 0.9423, 0.007256, 0.9216, 0.2573, 0.02182, 0.2573, 0.02182, 0.519, 0.9423, 0.007256, 0.9216, 0.2573, 0.02182, 0.519, 0.9423, 0.007256, 0.9216, 0.2573, 0.02182, 0.2573, 0.02182, 0.519, 0.9423, 0.519, 0.9423, 0.007256, 0.9216, 0.2573, 0.02182, 0.007256, 0.9216, 0.2573, 0.02182, 0.2573, 0.02182, 0.519, 0.9423, 0.2573, 0.02182, 0.007256, 0.9216, 0.2573, 0.02182, 0.007256, 0.9216, 0.519, 0.9423, 0.2573, 0.02182, 0.519, 0.9423, 0.007256, 0.9216, 0.2573, 0.02182, 0.007256, 0.9216, 0.519, 0.9423, 0.2573, 0.02182, 0.2573, 0.02182, 0.007256, 0.9216, 0.007256, 0.9216, 0.2573, 0.02182, 0.519, 0.9423, 0.519, 0.9423, 0.007256, 0.9216, 0.2573, 0.02182, 0.007256, 0.9216, 0.519, 0.9423, 0.2573, 0.02182, 1.0, 0.5, 1.0, 1.0, 0.875, 1.0, 0.875, 0.5, 0.875, 0.5, 0.875, 1.0, 0.75, 1.0, 0.75, 0.5, 0.75, 0.5, 0.75, 1.0, 0.625, 1.0, 0.625, 0.5, 0.625, 0.5, 0.625, 1.0, 0.5, 1.0, 0.5, 0.5, 0.5, 0.5, 0.5, 1.0, 0.375, 1.0, 0.375, 0.5, 0.375, 0.5, 0.375, 1.0, 0.25, 1.0, 0.25, 0.5, 0.4197, 0.4197, 0.25, 0.49, 0.08029, 0.4197, 0.01, 0.25, 0.08029, 0.08029, 0.25, 0.01, 0.4197, 0.08029, 0.49, 0.25, 0.25, 0.5, 0.25, 1.0, 0.125, 1.0, 0.125, 0.5, 0.125, 0.5, 0.125, 1.0, 0.0, 1.0, 0.0, 0.5, 0.75, 0.49, 0.9197, 0.4197, 0.99, 0.25, 0.9197, 0.08029, 0.75, 0.01, 0.5803, 0.08029, 0.51, 0.25, 0.5803, 0.4197, 0.519, 0.9423, 0.007256, 0.9216, 0.2573, 0.02182, 0.007256, 0.9216, 0.519, 0.9423, 0.2573, 0.02182, 0.519, 0.9423, 0.2573, 0.02182, 0.007256, 0.9216, 0.519, 0.9423, 0.2573, 0.02182, 0.2573, 0.02182, 0.007256, 0.9216, 0.519, 0.9423, 0.2573, 0.02182, 0.2573, 0.02182, 0.007256, 0.9216, 0.519, 0.9423, 0.519, 0.9423, 0.007256, 0.9216, 0.2573, 0.02182, 0.2573, 0.02182, 0.519, 0.9423, 0.007256, 0.9216, 0.2573, 0.02182, 0.519, 0.9423, 0.007256, 0.9216, 0.2573, 0.02182, 0.2573, 0.02182, 0.519, 0.9423, 0.519, 0.9423, 0.007256, 0.9216, 0.2573, 0.02182, 0.007256, 0.9216, 0.2573, 0.02182, 0.2573, 0.02182, 0.519, 0.9423, 0.2573, 0.02182, 0.007256, 0.9216, 0.2573, 0.02182, 0.007256, 0.9216, 0.519, 0.9423, 0.2573, 0.02182, 0.519, 0.9423, 0.007256, 0.9216, 0.2573, 0.02182, 0.007256, 0.9216, 0.519, 0.9423, 0.2573, 0.02182, 0.2573, 0.02182, 0.007256, 0.9216, 0.007256, 0.9216, 0.2573, 0.02182, 0.519, 0.9423, 0.519, 0.9423, 0.007256, 0.9216, 0.2573, 0.02182, 0.007256, 0.9216, 0.519, 0.9423, 0.2573, 0.02182, 0.519, 0.9423, 0.007256, 0.9216, 0.2573, 0.02182, 0.007256, 0.9216, 0.519, 0.9423, 0.2573, 0.02182, 0.519, 0.9423, 0.2573, 0.02182, 0.007256, 0.9216, 0.519, 0.9423, 0.2573, 0.02182, 0.2573, 0.02182, 0.007256, 0.9216, 0.519, 0.9423, 0.2573, 0.02182, 0.2573, 0.02182, 0.007256, 0.9216, 0.519, 0.9423, 0.519, 0.9423, 0.007256, 0.9216, 0.2573, 0.02182, 0.2573, 0.02182, 0.519, 0.9423, 0.007256, 0.9216, 0.2573, 0.02182, 0.519, 0.9423, 0.007256, 0.9216, 0.2573, 0.02182, 0.2573, 0.02182, 0.519, 0.9423, 0.519, 0.9423, 0.007256, 0.9216, 0.2573, 0.02182, 0.007256, 0.9216, 0.2573, 0.02182, 0.2573, 0.02182, 0.519, 0.9423, 0.2573, 0.02182, 0.007256, 0.9216, 0.2573, 0.02182, 0.007256, 0.9216, 0.519, 0.9423, 0.2573, 0.02182, 0.519, 0.9423, 0.007256, 0.9216, 0.2573, 0.02182, 0.007256, 0.9216, 0.519, 0.9423, 0.2573, 0.02182, 0.2573, 0.02182, 0.007256, 0.9216, 0.007256, 0.9216, 0.2573, 0.02182, 0.519, 0.9423, 0.519, 0.9423, 0.007256, 0.9216, 0.2573, 0.02182, 0.007256, 0.9216, 0.519, 0.9423, 0.2573, 0.02182, 0.375, 0.0, 0.375, 0.25, 0.625, 0.25, 0.625, 0.0, 0.375, 0.25, 0.375, 0.5, 0.625, 0.5, 0.625, 0.25, 0.375, 0.5, 0.375, 0.75, 0.625, 0.75, 0.625, 0.5, 0.375, 0.75, 0.375, 1.0, 0.625, 1.0, 0.625, 0.75, 0.125, 0.5, 0.125, 0.75, 0.375, 0.75, 0.375, 0.5, 0.625, 0.5, 0.625, 0.75, 0.875, 0.75, 0.875, 0.5, 0.2548, 0.04308, 0.5136, 0.9644, 0.7576, 0.05125, 0.5136, 0.9644, 0.7576, 0.05125, 0.2548, 0.04308, 0.2548, 0.04308, 0.5136, 0.9644, 0.7576, 0.05125, 0.2548, 0.04308, 0.7576, 0.05125, 0.5136, 0.9644, 0.7576, 0.05125, 0.5136, 0.9644, 0.2548, 0.04308, 0.5136, 0.9644, 0.2548, 0.04308, 0.7576, 0.05125, 0.2548, 0.04308, 0.7576, 0.05125, 0.5136, 0.9644, 0.7576, 0.05125, 0.5136, 0.9644, 0.2548, 0.04308, 0.5136, 0.9644, 0.7576, 0.05125, 0.2548, 0.04308, 0.7576, 0.05125, 0.2548, 0.04308, 0.5136, 0.9644, 0.2548, 0.04308, 0.7576, 0.05125, 0.5136, 0.9644, 0.5136, 0.9644, 0.2548, 0.04308, 0.7576, 0.05125, 0.2548, 0.04308, 0.7576, 0.05125, 0.5136, 0.9644, 0.5136, 0.9644, 0.2548, 0.04308, 0.7576, 0.05125, 0.7576, 0.05125, 0.5136, 0.9644, 0.2548, 0.04308, 0.7576, 0.05125, 0.2548, 0.04308, 0.5136, 0.9644, 0.2548, 0.04308, 0.5136, 0.9644, 0.7576, 0.05125, 0.7576, 0.05125, 0.2548, 0.04308, 0.5136, 0.9644, 0.2548, 0.04308, 0.5136, 0.9644, 0.7576, 0.05125, 0.5136, 0.9644, 0.7576, 0.05125, 0.2548, 0.04308, 0.2573, 0.02182, 0.519, 0.9423, 0.007256, 0.9216, 0.007256, 0.9216, 0.2573, 0.02182, 0.519, 0.9423, 0.519, 0.9423, 0.007255, 0.9216, 0.2573, 0.02182, 0.519, 0.9423, 0.2573, 0.02182, 0.007256, 0.9216, 0.2573, 0.02182, 0.007256, 0.9216, 0.519, 0.9423, 0.007256, 0.9216, 0.2573, 0.02182, 0.519, 0.9423, 0.519, 0.9423, 0.007256, 0.9216, 0.2573, 0.02182, 0.2573, 0.02182, 0.519, 0.9423, 0.007256, 0.9216, 0.2573, 0.02182, 0.007256, 0.9216, 0.519, 0.9423, 0.007256, 0.9216, 0.519, 0.9423, 0.2573, 0.02182, 0.519, 0.9423, 0.2573, 0.02182, 0.007256, 0.9216, 0.519, 0.9423, 0.2573, 0.02182, 0.007255, 0.9216, 0.2573, 0.02182, 0.519, 0.9423, 0.007256, 0.9216, 0.007256, 0.9216, 0.2573, 0.02182, 0.519, 0.9423, 0.519, 0.9423, 0.007255, 0.9216, 0.2573, 0.02182, 0.519, 0.9423, 0.2573, 0.02182, 0.007256, 0.9216, 0.2573, 0.02182, 0.007256, 0.9216, 0.519, 0.9423, 0.007256, 0.9216, 0.2573, 0.02182, 0.519, 0.9423, 0.519, 0.9423, 0.007256, 0.9216, 0.2573, 0.02182, 0.2573, 0.02182, 0.519, 0.9423, 0.007256, 0.9216, 0.2573, 0.02182, 0.007256, 0.9216, 0.519, 0.9423, 0.007256, 0.9216, 0.519, 0.9423, 0.2573, 0.02182, 0.519, 0.9423, 0.2573, 0.02182, 0.007256, 0.9216, 0.519, 0.9423, 0.2573, 0.02182, 0.007255, 0.9216, 0.375, 0.0, 0.375, 0.25, 0.625, 0.25, 0.625, 0.0, 0.375, 0.4375, 0.375, 0.5, 0.625, 0.5, 0.625, 0.4375, 0.375, 0.5, 0.375, 0.75, 0.625, 0.75, 0.625, 0.5, 0.375, 0.9375, 0.375, 1.0, 0.625, 1.0, 0.625, 0.9375, 0.3125, 0.5, 0.3125, 0.75, 0.375, 0.75, 0.375, 0.5, 0.8125, 0.5, 0.8125, 0.75, 0.875, 0.75, 0.875, 0.5, 0.6875, 0.5, 0.6875, 0.75, 0.75, 0.75, 0.75, 0.5, 0.1875, 0.5, 0.1875, 0.75, 0.25, 0.75, 0.25, 0.5, 0.375, 0.8125, 0.375, 0.875, 0.625, 0.875, 0.625, 0.8125, 0.375, 0.3125, 0.375, 0.375, 0.625, 0.375, 0.625, 0.3125, 0.375, 0.25, 0.375, 0.3125, 0.625, 0.3125, 0.625, 0.25, 0.125, 0.5, 0.125, 0.75, 0.1875, 0.75, 0.1875, 0.5, 0.75, 0.5, 0.75, 0.75, 0.8125, 0.75, 0.8125, 0.5, 0.375, 0.875, 0.375, 0.9375, 0.625, 0.9375, 0.625, 0.875, 0.375, 0.75, 0.375, 0.8125, 0.625, 0.8125, 0.625, 0.75, 0.625, 0.5, 0.625, 0.75, 0.6875, 0.75, 0.6875, 0.5, 0.25, 0.5, 0.25, 0.75, 0.3125, 0.75, 0.3125, 0.5, 0.375, 0.375, 0.375, 0.4375, 0.625, 0.4375, 0.625, 0.375, 0.519, 0.9423, 0.2573, 0.02182, 0.007256, 0.9216, 0.007256, 0.9216, 0.2573, 0.02182, 0.519, 0.9423, 0.519, 0.9423, 0.007256, 0.9216, 0.2573, 0.02182, 0.519, 0.9423, 0.2573, 0.02182, 0.2573, 0.02182, 0.007256, 0.9216, 0.2573, 0.02182, 0.519, 0.9423, 0.2573, 0.02182, 0.519, 0.9423, 0.007256, 0.9216, 0.519, 0.9423, 0.2573, 0.02182, 0.007256, 0.9216, 0.2573, 0.02182, 0.007256, 0.9216, 0.519, 0.9423, 0.2573, 0.02182, 0.007256, 0.9216, 0.519, 0.9423, 0.2573, 0.02182, 0.519, 0.9423, 0.2573, 0.02182, 0.519, 0.9423, 0.2573, 0.02182, 0.007256, 0.9216, 0.007256, 0.9216, 0.2573, 0.02182, 0.2573, 0.02182, 0.519, 0.9423, 0.007256, 0.9216, 0.2573, 0.02182, 0.2573, 0.02182, 0.519, 0.9423, 0.007256, 0.9216, 0.2573, 0.02182, 0.007256, 0.9216, 0.519, 0.9423, 0.2573, 0.02182, 0.519, 0.9423, 0.007256, 0.9216, 0.2573, 0.02182, 0.007256, 0.9216, 0.2573, 0.02182, 0.007256, 0.9216, 0.519, 0.9423, 0.2573, 0.02182, 0.519, 0.9423, 0.2573, 0.02182, 0.007256, 0.9216, 0.007256, 0.9216, 0.2573, 0.02182, 0.519, 0.9423, 0.375, 0.0, 0.375, 0.25, 0.625, 0.25, 0.625, 0.0, 0.4135, 0.875, 0.4135, 0.9739, 0.4135, 0.9739, 0.4135, 0.875, 0.75, 0.5, 0.75, 0.75, 0.875, 0.75, 0.875, 0.5, 0.125, 0.5, 0.125, 0.75, 0.25, 0.75, 0.25, 0.5, 0.375, 0.25, 0.375, 0.375, 0.625, 0.375, 0.625, 0.25, 0.375, 0.0, 0.375, 0.25, 0.625, 0.25, 0.625, 0.0, 0.375, 0.875, 0.375, 1.0, 0.625, 1.0, 0.625, 0.875, 0.75, 0.5, 0.75, 0.75, 0.875, 0.75, 0.875, 0.5, 0.125, 0.5, 0.125, 0.75, 0.25, 0.75, 0.25, 0.5, 0.375, 0.25, 0.375, 0.375, 0.625, 0.375, 0.625, 0.25, 1.0, 0.5, 0.875, 0.5, 0.875, 1.0, 1.0, 1.0, 0.875, 0.5, 0.75, 0.5, 0.75, 1.0, 0.875, 1.0, 0.75, 0.5, 0.625, 0.5, 0.625, 1.0, 0.75, 1.0, 0.625, 0.5, 0.5, 0.5, 0.5, 1.0, 0.625, 1.0, 0.5, 0.5, 0.375, 0.5, 0.375, 1.0, 0.5, 1.0, 0.375, 0.5, 0.25, 0.5, 0.25, 1.0, 0.375, 1.0, 0.1069, 0.3931, 0.1069, 0.3931, 0.04762, 0.25, 0.04762, 0.25, 0.25, 0.5, 0.125, 0.5, 0.125, 1.0, 0.25, 1.0, 0.125, 0.5, 0.0, 0.5, 0.0, 1.0, 0.125, 1.0, 0.75, 0.49, 0.5803, 0.4197, 0.51, 0.25, 0.5803, 0.08029, 0.75, 0.01, 0.9197, 0.08029, 0.99, 0.25, 0.9197, 0.4197, 0.25, 0.4524, 0.25, 0.49, 0.4197, 0.4197, 0.3931, 0.3931, 0.3931, 0.3931, 0.4197, 0.4197, 0.49, 0.25, 0.4524, 0.25, 0.4524, 0.25, 0.49, 0.25, 0.4197, 0.08029, 0.3931, 0.1069, 0.3931, 0.1069, 0.4197, 0.08029, 0.25, 0.01, 0.25, 0.04762, 0.25, 0.04762, 0.25, 0.01, 0.08029, 0.08029, 0.1069, 0.1069, 0.1069, 0.1069, 0.08029, 0.08029, 0.01, 0.25, 0.04762, 0.25, 0.04762, 0.25, 0.01, 0.25, 0.08029, 0.4197, 0.1069, 0.3931, 0.1069, 0.3931, 0.08029, 0.4197, 0.25, 0.49, 0.25, 0.4524, 0.3931, 0.3931, 0.4524, 0.25, 0.3931, 0.1069, 0.25, 0.04762, 0.1069, 0.1069, 0.04762, 0.25, 0.1069, 0.3931, 0.25, 0.4524, 0.1069, 0.1069, 0.1069, 0.1069, 0.25, 0.04762, 0.25, 0.04762, 0.3931, 0.1069, 0.3931, 0.1069, 0.4524, 0.25, 0.4524, 0.25, 0.3931, 0.3931, 0.3931, 0.3931, 0.25, 0.4524, 0.25, 0.4524, 0.25, 0.4524, 0.25, 0.4524, 0.1069, 0.3931, 0.1069, 0.3931, 0.04762, 0.25, 0.04762, 0.25, 0.1069, 0.1069, 0.1069, 0.1069, 0.25, 0.04762, 0.25, 0.04762, 0.3931, 0.1069, 0.3931, 0.1069, 0.4524, 0.25, 0.4524, 0.25, 0.3931, 0.3931, 0.3931, 0.3931, 0.875, 0.5, 0.875, 0.5, 0.75, 0.5, 0.75, 0.5, 0.25, 0.5, 0.25, 0.5, 0.125, 0.5, 0.125, 0.5, 1.0, 0.5, 0.875, 0.5, 0.875, 1.0, 1.0, 1.0, 0.25, 0.5, 0.25, 0.5, 0.125, 0.5, 0.125, 0.5, 0.75, 0.5, 0.75, 0.5, 0.625, 0.5, 0.625, 0.5, 0.875, 0.5, 0.75, 0.5, 0.75, 1.0, 0.875, 1.0, 0.125, 0.5, 0.125, 0.5, 0.0, 0.5, 0.0, 0.5, 0.125, 0.5, 0.125, 0.5, 0.0, 0.5, 0.0, 0.5, 0.75, 0.5, 0.625, 0.5, 0.625, 1.0, 0.75, 1.0, 0.75, 0.5, 0.75, 0.5, 0.625, 0.5, 0.625, 0.5, 0.375, 0.5, 0.375, 0.5, 0.25, 0.5, 0.25, 0.5, 0.625, 0.5, 0.5, 0.5, 0.5, 1.0, 0.625, 1.0, 0.625, 0.5, 0.625, 0.5, 0.5, 0.5, 0.5, 0.5, 0.875, 0.5, 0.875, 0.5, 0.75, 0.5, 0.75, 0.5, 0.5, 0.5, 0.375, 0.5, 0.375, 1.0, 0.5, 1.0, 0.875, 0.5, 0.875, 0.5, 0.75, 0.5, 0.75, 0.5, 1.0, 0.5, 1.0, 0.5, 0.875, 0.5, 0.875, 0.5, 0.375, 0.5, 0.25, 0.5, 0.25, 1.0, 0.375, 1.0, 0.4197, 0.4197, 0.49, 0.25, 0.4197, 0.08029, 0.25, 0.01, 0.08029, 0.08029, 0.01, 0.25, 0.08029, 0.4197, 0.25, 0.49, 1.0, 0.5, 1.0, 0.5, 0.875, 0.5, 0.875, 0.5, 0.25, 0.5, 0.125, 0.5, 0.125, 1.0, 0.25, 1.0, 0.375, 0.5, 0.375, 0.5, 0.25, 0.5, 0.25, 0.5, 0.625, 0.5, 0.625, 0.5, 0.5, 0.5, 0.5, 0.5, 0.125, 0.5, 0.0, 0.5, 0.0, 1.0, 0.125, 1.0, 0.5, 0.5, 0.5, 0.5, 0.375, 0.5, 0.375, 0.5, 0.5, 0.5, 0.5, 0.5, 0.375, 0.5, 0.375, 0.5, 0.75, 0.49, 0.5803, 0.4197, 0.51, 0.25, 0.5803, 0.08029, 0.75, 0.01, 0.9197, 0.08029, 0.99, 0.25, 0.9197, 0.4197, 0.625, 0.5, 0.625, 0.5, 0.5, 0.5, 0.5, 0.5, 0.375, 0.5, 0.375, 0.5, 0.25, 0.5, 0.25, 0.5, 0.125, 0.5, 0.125, 0.5, 0.0, 0.5, 0.0, 0.5, 1.0, 0.5, 1.0, 0.5, 0.875, 0.5, 0.875, 0.5, 0.75, 0.5, 0.75, 0.5, 0.625, 0.5, 0.625, 0.5, 0.5, 0.5, 0.5, 0.5, 0.375, 0.5, 0.375, 0.5, 0.25, 0.5, 0.25, 0.5, 0.125, 0.5, 0.125, 0.5, 0.375, 0.125, 0.375, 0.25, 0.625, 0.25, 0.625, 0.125, 0.3964, 0.8994, 0.3964, 0.8994, 0.6036, 0.8994, 0.6036, 0.8994, 0.8125, 0.625, 0.8125, 0.75, 0.875, 0.75, 0.875, 0.625, 0.375, 0.3125, 0.375, 0.375, 0.625, 0.375, 0.625, 0.3125, 0.3231, 0.7033, 0.3231, 0.7033, 0.4481, 0.849, 0.8125, 0.5, 0.8125, 0.625, 0.875, 0.625, 0.875, 0.5, 0.375, 0.0, 0.375, 0.125, 0.625, 0.125, 0.625, 0.0, 0.75, 0.5, 0.75, 0.625, 0.8125, 0.625, 0.8125, 0.5, 0.125, 0.5, 0.125, 0.625, 0.1875, 0.625, 0.1875, 0.5, 0.375, 0.25, 0.375, 0.3125, 0.625, 0.3125, 0.625, 0.25, 0.125, 0.625, 0.125, 0.75, 0.1875, 0.75, 0.1875, 0.625, 0.75, 0.625, 0.75, 0.75, 0.8125, 0.75, 0.8125, 0.625, 0.6036, 0.8994, 0.6036, 0.8994, 0.6036, 0.9375, 0.6036, 0.9375, 0.1875, 0.625, 0.1875, 0.75, 0.25, 0.75, 0.25, 0.625, 0.1875, 0.5, 0.1875, 0.625, 0.25, 0.625, 0.25, 0.5, 0.7123, 0.3125, 0.7123, 0.375, 0.625, 0.375, 0.625, 0.3125, 0.2589, 0.8601, 0.1601, 0.8601, 0.1601, 0.6632, 0.2589, 0.6632, 0.2589, 0.6632, 0.1601, 0.6632, 0.1601, 0.4663, 0.2589, 0.4663, 1.0, 0.5, 0.875, 0.5, 0.875, 1.0, 1.0, 1.0, 0.875, 0.5, 0.75, 0.5, 0.75, 1.0, 0.875, 1.0, 0.75, 0.5, 0.625, 0.5, 0.625, 1.0, 0.75, 1.0, 0.625, 0.5, 0.5, 0.5, 0.5, 1.0, 0.625, 1.0, 0.5, 0.5, 0.375, 0.5, 0.375, 1.0, 0.5, 1.0, 0.375, 0.5, 0.25, 0.5, 0.25, 1.0, 0.375, 1.0, 0.4197, 0.4197, 0.49, 0.25, 0.4197, 0.08029, 0.25, 0.01, 0.08029, 0.08029, 0.01, 0.25, 0.08029, 0.4197, 0.25, 0.49, 0.25, 0.5, 0.125, 0.5, 0.125, 1.0, 0.25, 1.0, 0.125, 0.5, 0.0, 0.5, 0.0, 1.0, 0.125, 1.0, 0.75, 0.49, 0.5803, 0.4197, 0.51, 0.25, 0.5803, 0.08029, 0.75, 0.01, 0.9197, 0.08029, 0.99, 0.25, 0.9197, 0.4197, 0.3964, 0.9756, 0.375, 1.0, 0.625, 1.0, 0.6036, 0.9756, 0.6036, 0.9756, 0.625, 1.0, 0.625, 0.9375, 0.6036, 0.9375, 0.3964, 0.8994, 0.3919, 0.8986, 0.3916, 0.9375, 0.3964, 0.9375, 0.6036, 0.8994, 0.625, 0.875, 0.4951, 0.875, 0.3964, 0.8994, 0.6036, 0.9375, 0.625, 0.9375, 0.625, 0.875, 0.6036, 0.8994, 0.3964, 0.9375, 0.3916, 0.9375, 0.3893, 0.9375, 0.3871, 0.9375, 0.3853, 0.9375, 0.3837, 0.9375, 0.3818, 0.9375, 0.3797, 0.9375, 0.375, 0.9375, 0.375, 1.0, 0.3964, 0.9756, 0.3964, 0.9375, 0.3964, 0.9756, 0.6036, 0.9756, 0.6036, 0.9375, 0.3964, 0.9375, 0.3964, 0.9375, 0.6036, 0.9375, 0.6036, 0.9375, 0.3964, 0.9375, 0.3964, 0.9375, 0.3964, 0.8994, 0.3964, 0.8994, 0.6036, 0.9756, 0.6036, 0.9756, 0.3964, 0.9756, 0.3964, 0.9756, 0.3964, 0.9756, 0.3964, 0.9756, 0.3964, 0.9375, 0.3964, 0.9375, 0.6036, 0.9375, 0.6036, 0.9375, 0.6036, 0.9756, 0.6036, 0.9756, 0.375, 0.875, 0.375, 0.8957, 0.3797, 0.8965, 0.4008, 0.875, 0.2606, 0.7033, 0.4481, 0.8908, 0.4481, 0.849, 0.3231, 0.7033, 0.1898, 0.8347, 0.2179, 0.8347, 0.2179, 0.7156, 0.1898, 0.7156, 0.4692, 0.875, 0.4692, 0.875, 0.3919, 0.8986, 0.3919, 0.8986, 0.3919, 0.8986, 0.3964, 0.8994, 0.4951, 0.875, 0.4692, 0.875, 0.3815, 0.8968, 0.3815, 0.8968, 0.4102, 0.875, 0.4102, 0.875, 0.3894, 0.8982, 0.3871, 0.8978, 0.3871, 0.9375, 0.3893, 0.9375, 0.3871, 0.8978, 0.3871, 0.8978, 0.3871, 0.9375, 0.3871, 0.9375, 0.3871, 0.8978, 0.3894, 0.8982, 0.4559, 0.875, 0.4419, 0.875, 0.2155, 0.2318, 0.2155, 0.2721, 0.1869, 0.2721, 0.1869, 0.2318, 0.3853, 0.8975, 0.3835, 0.8972, 0.3837, 0.9375, 0.3853, 0.9375, 0.3853, 0.9375, 0.3853, 0.9375, 0.3853, 0.8975, 0.3853, 0.8975, 0.3835, 0.8972, 0.3853, 0.8975, 0.4319, 0.875, 0.4216, 0.875, 0.2179, 0.9931, 0.2179, 0.9931, 0.1898, 0.9931, 0.1898, 0.9931, 0.3815, 0.8968, 0.3797, 0.8965, 0.3797, 0.9375, 0.3818, 0.9375, 0.3797, 0.8965, 0.3815, 0.8968, 0.4102, 0.875, 0.4008, 0.875, 0.3797, 0.8965, 0.375, 0.8957, 0.375, 0.9375, 0.3797, 0.9375, 0.2179, 0.8347, 0.1898, 0.8347, 0.1898, 0.9618, 0.2179, 0.9618, 0.2179, 0.8347, 0.1898, 0.8347, 0.1898, 0.9618, 0.2179, 0.9618, 0.1898, 0.8347, 0.2179, 0.8347, 0.2179, 0.7156, 0.1898, 0.7156, 0.2179, 0.8347, 0.1898, 0.8347, 0.1898, 0.9618, 0.2179, 0.9618, 0.1898, 0.8347, 0.2179, 0.8347, 0.2179, 0.7156, 0.1898, 0.7156, 0.4419, 0.875, 0.4419, 0.875, 0.3871, 0.8978, 0.3871, 0.8978, 0.3818, 0.9375, 0.3818, 0.9375, 0.3815, 0.8968, 0.3815, 0.8968, 0.3894, 0.8982, 0.3894, 0.8982, 0.4559, 0.875, 0.4559, 0.875, 0.3919, 0.8986, 0.3919, 0.8986, 0.3916, 0.9375, 0.3916, 0.9375, 0.3835, 0.8972, 0.3835, 0.8972, 0.3837, 0.9375, 0.3837, 0.9375, 0.2155, 0.2318, 0.2155, 0.2721, 0.1869, 0.2721, 0.1869, 0.2318, 0.2179, 0.9931, 0.2179, 0.9931, 0.1898, 0.9931, 0.1898, 0.9931, 0.3893, 0.9375, 0.3893, 0.9375, 0.3894, 0.8982, 0.3894, 0.8982, 0.4216, 0.875, 0.4216, 0.875, 0.3835, 0.8972, 0.3835, 0.8972, 0.2155, 0.2318, 0.2155, 0.2721, 0.1869, 0.2721, 0.1869, 0.2318, 0.2179, 0.9931, 0.2179, 0.9931, 0.1898, 0.9931, 0.1898, 0.9931, 0.3853, 0.8975, 0.3853, 0.8975, 0.4319, 0.875, 0.4319, 0.875, 0.375, 0.0, 0.375, 0.25, 0.625, 0.25, 0.625, 0.0, 0.375, 0.4375, 0.375, 0.5, 0.625, 0.5, 0.625, 0.4375, 0.375, 0.5, 0.375, 0.75, 0.625, 0.75, 0.625, 0.5, 0.375, 0.9375, 0.375, 1.0, 0.625, 1.0, 0.625, 0.9375, 0.3125, 0.5, 0.3125, 0.75, 0.375, 0.75, 0.375, 0.5, 0.8125, 0.5, 0.8125, 0.75, 0.875, 0.75, 0.875, 0.5, 0.6875, 0.5, 0.6875, 0.75, 0.75, 0.75, 0.75, 0.5, 0.1875, 0.5, 0.1875, 0.75, 0.25, 0.75, 0.25, 0.5, 0.375, 0.8125, 0.375, 0.875, 0.625, 0.875, 0.625, 0.8125, 0.375, 0.3125, 0.375, 0.375, 0.625, 0.375, 0.625, 0.3125, 0.375, 0.25, 0.375, 0.3125, 0.625, 0.3125, 0.625, 0.25, 0.125, 0.5, 0.125, 0.75, 0.1875, 0.75, 0.1875, 0.5, 0.75, 0.5, 0.75, 0.75, 0.8125, 0.75, 0.8125, 0.5, 0.375, 0.875, 0.375, 0.9375, 0.625, 0.9375, 0.625, 0.875, 0.375, 0.75, 0.375, 0.8125, 0.625, 0.8125, 0.625, 0.75, 0.625, 0.5, 0.625, 0.75, 0.6875, 0.75, 0.6875, 0.5, 0.25, 0.5, 0.25, 0.75, 0.3125, 0.75, 0.3125, 0.5, 0.375, 0.375, 0.375, 0.4375, 0.625, 0.4375, 0.625, 0.375, 0.375, 0.0, 0.375, 0.25, 0.625, 0.25, 0.625, 0.0, 0.375, 0.25, 0.375, 0.5, 0.625, 0.5, 0.625, 0.25, 0.375, 0.75, 0.375, 1.0, 0.5124, 1.0, 0.5124, 0.75, 0.125, 0.5, 0.125, 0.75, 0.375, 0.75, 0.375, 0.5, 0.625, 0.5, 0.625, 0.75, 0.875, 0.75, 0.875, 0.5, 1.0, 0.5, 0.875, 0.5, 0.875, 1.0, 1.0, 1.0, 0.875, 0.5, 0.75, 0.5, 0.75, 1.0, 0.875, 1.0, 0.75, 0.5, 0.625, 0.5, 0.625, 1.0, 0.75, 1.0, 0.625, 0.5, 0.5, 0.5, 0.5, 1.0, 0.625, 1.0, 0.5, 0.5, 0.375, 0.5, 0.375, 1.0, 0.5, 1.0, 0.375, 0.5, 0.25, 0.5, 0.25, 1.0, 0.375, 1.0, 0.4197, 0.4197, 0.49, 0.25, 0.4197, 0.08029, 0.25, 0.01, 0.08029, 0.08029, 0.01, 0.25, 0.08029, 0.4197, 0.25, 0.49, 0.25, 0.5, 0.125, 0.5, 0.125, 1.0, 0.25, 1.0, 0.125, 0.5, 0.0, 0.5, 0.0, 1.0, 0.125, 1.0, 0.75, 0.49, 0.5803, 0.4197, 0.51, 0.25, 0.5803, 0.08029, 0.75, 0.01, 0.9197, 0.08029, 0.99, 0.25, 0.9197, 0.4197, 1.0, 0.5, 0.875, 0.5, 0.875, 1.0, 1.0, 1.0, 0.875, 0.5, 0.75, 0.5, 0.75, 1.0, 0.875, 1.0, 0.75, 0.5, 0.625, 0.5, 0.625, 1.0, 0.75, 1.0, 0.625, 0.5, 0.5, 0.5, 0.5, 1.0, 0.625, 1.0, 0.5, 0.5, 0.375, 0.5, 0.375, 1.0, 0.5, 1.0, 0.375, 0.5, 0.25, 0.5, 0.25, 1.0, 0.375, 1.0, 0.4197, 0.4197, 0.49, 0.25, 0.4197, 0.08029, 0.25, 0.01, 0.08029, 0.08029, 0.01, 0.25, 0.08029, 0.4197, 0.25, 0.49, 0.25, 0.5, 0.125, 0.5, 0.125, 1.0, 0.25, 1.0, 0.125, 0.5, 0.0, 0.5, 0.0, 1.0, 0.125, 1.0, 0.75, 0.49, 0.5803, 0.4197, 0.51, 0.25, 0.5803, 0.08029, 0.75, 0.01, 0.9197, 0.08029, 0.99, 0.25, 0.9197, 0.4197, 0.519, 0.9423, 0.2573, 0.02182, 0.007256, 0.9216, 0.007256, 0.9216, 0.2573, 0.02182, 0.519, 0.9423, 0.519, 0.9423, 0.007256, 0.9216, 0.2573, 0.02182, 0.519, 0.9423, 0.2573, 0.02182, 0.2573, 0.02182, 0.007256, 0.9216, 0.2573, 0.02182, 0.519, 0.9423, 0.2573, 0.02182, 0.519, 0.9423, 0.007256, 0.9216, 0.519, 0.9423, 0.2573, 0.02182, 0.007256, 0.9216, 0.2573, 0.02182, 0.007256, 0.9216, 0.519, 0.9423, 0.2573, 0.02182, 0.007256, 0.9216, 0.519, 0.9423, 0.2573, 0.02182, 0.519, 0.9423, 0.2573, 0.02182, 0.519, 0.9423, 0.2573, 0.02182, 0.007256, 0.9216, 0.007256, 0.9216, 0.2573, 0.02182, 0.2573, 0.02182, 0.519, 0.9423, 0.007256, 0.9216, 0.2573, 0.02182, 0.2573, 0.02182, 0.519, 0.9423, 0.007256, 0.9216, 0.2573, 0.02182, 0.007256, 0.9216, 0.519, 0.9423, 0.2573, 0.02182, 0.519, 0.9423, 0.007256, 0.9216, 0.2573, 0.02182, 0.007256, 0.9216, 0.2573, 0.02182, 0.007256, 0.9216, 0.519, 0.9423, 0.2573, 0.02182, 0.519, 0.9423, 0.2573, 0.02182, 0.007256, 0.9216, 0.007256, 0.9216, 0.2573, 0.02182, 0.519, 0.9423, 0.519, 0.9423, 0.2573, 0.02182, 0.007256, 0.9216, 0.007256, 0.9216, 0.2573, 0.02182, 0.519, 0.9423, 0.519, 0.9423, 0.007256, 0.9216, 0.2573, 0.02182, 0.519, 0.9423, 0.2573, 0.02182, 0.2573, 0.02182, 0.007256, 0.9216, 0.2573, 0.02182, 0.519, 0.9423, 0.2573, 0.02182, 0.519, 0.9423, 0.007256, 0.9216, 0.519, 0.9423, 0.2573, 0.02182, 0.007256, 0.9216, 0.2573, 0.02182, 0.007256, 0.9216, 0.519, 0.9423, 0.2573, 0.02182, 0.007256, 0.9216, 0.519, 0.9423, 0.2573, 0.02182, 0.519, 0.9423, 0.2573, 0.02182, 0.519, 0.9423, 0.2573, 0.02182, 0.007256, 0.9216, 0.007256, 0.9216, 0.2573, 0.02182, 0.2573, 0.02182, 0.519, 0.9423, 0.007256, 0.9216, 0.2573, 0.02182, 0.2573, 0.02182, 0.519, 0.9423, 0.007256, 0.9216, 0.2573, 0.02182, 0.007256, 0.9216, 0.519, 0.9423, 0.2573, 0.02182, 0.519, 0.9423, 0.007256, 0.9216, 0.2573, 0.02182, 0.007256, 0.9216, 0.2573, 0.02182, 0.007256, 0.9216, 0.519, 0.9423, 0.2573, 0.02182, 0.519, 0.9423, 0.2573, 0.02182, 0.007256, 0.9216, 0.007256, 0.9216, 0.2573, 0.02182, 0.519, 0.9423, 1.0, 0.5, 0.875, 0.5, 0.875, 1.0, 1.0, 1.0, 0.875, 0.5, 0.75, 0.5, 0.75, 1.0, 0.875, 1.0, 0.75, 0.5, 0.625, 0.5, 0.625, 1.0, 0.75, 1.0, 0.625, 0.5, 0.5, 0.5, 0.5, 1.0, 0.625, 1.0, 0.5, 0.5, 0.375, 0.5, 0.375, 1.0, 0.5, 1.0, 0.375, 0.5, 0.25, 0.5, 0.25, 1.0, 0.375, 1.0, 0.4197, 0.4197, 0.49, 0.25, 0.4197, 0.08029, 0.25, 0.01, 0.08029, 0.08029, 0.01, 0.25, 0.08029, 0.4197, 0.25, 0.49, 0.25, 0.5, 0.125, 0.5, 0.125, 1.0, 0.25, 1.0, 0.125, 0.5, 0.0, 0.5, 0.0, 1.0, 0.125, 1.0, 0.75, 0.49, 0.5803, 0.4197, 0.51, 0.25, 0.5803, 0.08029, 0.75, 0.01, 0.9197, 0.08029, 0.99, 0.25, 0.9197, 0.4197, 0.519, 0.9423, 0.2573, 0.02182, 0.007256, 0.9216, 0.007256, 0.9216, 0.2573, 0.02182, 0.519, 0.9423, 0.519, 0.9423, 0.007256, 0.9216, 0.2573, 0.02182, 0.519, 0.9423, 0.2573, 0.02182, 0.2573, 0.02182, 0.007256, 0.9216, 0.2573, 0.02182, 0.519, 0.9423, 0.2573, 0.02182, 0.519, 0.9423, 0.007256, 0.9216, 0.519, 0.9423, 0.2573, 0.02182, 0.007256, 0.9216, 0.2573, 0.02182, 0.007256, 0.9216, 0.519, 0.9423, 0.2573, 0.02182, 0.007256, 0.9216, 0.519, 0.9423, 0.2573, 0.02182, 0.519, 0.9423, 0.2573, 0.02182, 0.519, 0.9423, 0.2573, 0.02182, 0.007256, 0.9216, 0.007256, 0.9216, 0.2573, 0.02182, 0.2573, 0.02182, 0.519, 0.9423, 0.007256, 0.9216, 0.2573, 0.02182, 0.2573, 0.02182, 0.519, 0.9423, 0.007256, 0.9216, 0.2573, 0.02182, 0.007256, 0.9216, 0.519, 0.9423, 0.2573, 0.02182, 0.519, 0.9423, 0.007256, 0.9216, 0.2573, 0.02182, 0.007256, 0.9216, 0.2573, 0.02182, 0.007256, 0.9216, 0.519, 0.9423, 0.2573, 0.02182, 0.519, 0.9423, 0.2573, 0.02182, 0.007256, 0.9216, 0.007256, 0.9216, 0.2573, 0.02182, 0.519, 0.9423, 0.519, 0.9423, 0.2573, 0.02182, 0.007256, 0.9216, 0.007256, 0.9216, 0.2573, 0.02182, 0.519, 0.9423, 0.519, 0.9423, 0.007256, 0.9216, 0.2573, 0.02182, 0.519, 0.9423, 0.2573, 0.02182, 0.2573, 0.02182, 0.007256, 0.9216, 0.2573, 0.02182, 0.519, 0.9423, 0.2573, 0.02182, 0.519, 0.9423, 0.007256, 0.9216, 0.519, 0.9423, 0.2573, 0.02182, 0.007256, 0.9216, 0.2573, 0.02182, 0.007256, 0.9216, 0.519, 0.9423, 0.2573, 0.02182, 0.007256, 0.9216, 0.519, 0.9423, 0.2573, 0.02182, 0.519, 0.9423, 0.2573, 0.02182, 0.519, 0.9423, 0.2573, 0.02182, 0.007256, 0.9216, 0.007256, 0.9216, 0.2573, 0.02182, 0.2573, 0.02182, 0.519, 0.9423, 0.007256, 0.9216, 0.2573, 0.02182, 0.2573, 0.02182, 0.519, 0.9423, 0.007256, 0.9216, 0.2573, 0.02182, 0.007256, 0.9216, 0.519, 0.9423, 0.2573, 0.02182, 0.519, 0.9423, 0.007256, 0.9216, 0.2573, 0.02182, 0.007256, 0.9216, 0.2573, 0.02182, 0.007256, 0.9216, 0.519, 0.9423, 0.2573, 0.02182, 0.519, 0.9423, 0.2573, 0.02182, 0.007256, 0.9216, 0.007256, 0.9216, 0.2573, 0.02182, 0.519, 0.9423, 0.4135, 0.9739, 0.5865, 0.9739, 0.625, 1.0, 0.375, 1.0, 0.5865, 0.9739, 0.5865, 0.875, 0.625, 0.875, 0.625, 1.0, 0.4135, 0.875, 0.4135, 0.9739, 0.375, 1.0, 0.375, 0.875, 0.5865, 0.9739, 0.4135, 0.9739, 0.375, 1.0, 0.625, 1.0, 0.5865, 0.875, 0.5865, 0.9739, 0.625, 1.0, 0.625, 0.875, 0.4135, 0.9739, 0.4135, 0.875, 0.375, 0.875, 0.375, 1.0, 0.0, 0.0, 1.0, 0.0, 1.0, 1.0, 0.0, 1.0, 0.0, 0.0, 0.0, 1.0, 1.0, 1.0, 1.0, 0.0, 0.5865, 0.875, 0.5865, 0.9739, 0.5865, 0.9739, 0.5865, 0.875, 0.5865, 0.9739, 0.5865, 0.875, 0.5865, 0.875, 0.5865, 0.9739, 0.4135, 0.9739, 0.4135, 0.875, 0.4135, 0.875, 0.4135, 0.9739, 0.5865, 0.9739, 0.4135, 0.9739, 0.4135, 0.9739, 0.5865, 0.9739])
me_cube_029.materials.append(mat_metal)
me_cube_029.materials.append(mat_lasereyes)
me_cube_029.materials.append(mat_balljoint)
me_cube_029.materials.append(mat_mouth)
me_cube_029.update()
arm_brobot_metarig = bpy.data.armatures.new('brobot_metarig')  # bones are not reproduced

# ---- objects
ob_brobot = bpy.data.objects.new('Brobot', me_cube_029)
ob_brobot_rig = bpy.data.objects.new('brobot_rig', arm_brobot_metarig)

# ---- transforms, parenting, visibility, modifiers, constraints
ob_brobot.parent = ob_brobot_rig
ob_brobot.matrix_parent_inverse = Matrix(((0.1937, -0.0, 0.0, -0.0), (-0.0, 0.1937, -0.0, 0.0), (0.0, -0.0, 0.1937, -0.0), (-0.0, 0.0, -0.0, 1.0)))
ob_brobot.location = (-9.545e-07, -0.294, 7.2)
ob_brobot.scale = (0.5906, 0.5906, 0.5906)
_vg = ob_brobot.vertex_groups.new(name='spine')
_vg.add([272, 273, 274, 275, 276, 277, 278, 279, 612, 613, 614, 615], 1.0, 'REPLACE')
_vg = ob_brobot.vertex_groups.new(name='spine.004')
for _i, _w in zip([20, 21, 22, 23, 24, 25, 26, 27, 28, 29, 72, 73, 74, 75, 76, 77, 78, 79, 80, 81, 82, 83, 84, 85, 86, 87, 88, 89, 90, 91, 92, 93, 94, 95, 96, 97, 98, 99, 100, 101, 102, 103, 104, 105, 106, 107, 108, 109, 110, 111, 112, 113, 114, 115, 116, 117, 118, 119, 120, 121, 122, 123, 124, 125, 126, 127, 128, 129, 130, 131, 132, 133, 134, 135, 136, 137, 138, 139, 140, 141, 142, 143, 144, 145, 146, 147, 148, 149, 150, 151, 152, 153, 154, 155, 156, 157, 158, 159, 396, 397, 398, 399, 436, 437, 438, 439, 440, 441, 442, 443, 444, 445, 446, 447, 448, 449, 450, 451, 452, 453, 454, 455, 456, 457, 458, 459, 460, 461, 462, 463, 464, 465, 466, 467, 468, 469, 470, 471, 472, 473, 474, 475, 476, 477, 478, 479, 480, 481, 482, 483, 484, 485, 486, 487, 488, 489, 490, 491, 492, 493, 494, 495, 496, 497, 498, 499, 500, 501, 502, 503, 504, 505, 506, 507, 508, 509, 510, 511, 512, 513, 514, 515, 712, 713, 714, 715, 716, 717, 718, 719, 720, 721, 722, 723], [1.0, 1.0, 1.0, 1.0, 1.0, 1.0, 1.0, 1.0, 1.0, 1.0, 1.0, 1.0, 1.0, 1.0, 1.0, 1.0, 1.0, 1.0, 1.0, 1.0, 1.0, 1.0, 1.0, 1.0, 1.0, 1.0, 1.0, 1.0, 1.0, 1.0, 1.0, 1.0, 1.0, 1.0, 1.0, 1.0, 1.0, 1.0, 1.0, 1.0, 1.0, 1.0, 1.0, 1.0, 1.0, 1.0, 1.0, 1.0, 1.0, 1.0, 1.0, 1.0, 1.0, 1.0, 1.0, 1.0, 1.0, 1.0, 1.0, 1.0, 1.0, 1.0, 1.0, 1.0, 1.0, 1.0, 1.0, 1.0, 1.0, 1.0, 1.0, 1.0, 1.0, 1.0, 1.0, 1.0, 1.0, 1.0, 1.0, 1.0, 1.0, 1.0, 1.0, 1.0, 1.0, 1.0, 1.0, 1.0, 1.0, 1.0, 1.0, 1.0, 1.0, 1.0, 1.0, 1.0, 1.0, 1.0, 1.0, 1.0, 1.0, 1.0, 1.0, 1.0, 1.0, 1.0, 1.0, 1.0, 1.0, 1.0, 1.0, 1.0, 1.0, 1.0, 1.0, 1.0, 1.0, 1.0, 1.0, 1.0, 1.0, 1.0, 1.0, 1.0, 1.0, 1.0, 1.0, 1.0, 1.0, 1.0, 1.0, 1.0, 1.0, 1.0, 1.0, 1.0, 1.0, 1.0, 1.0, 1.0, 1.0, 1.0, 1.0, 1.0, 1.0, 1.0, 1.0, 1.0, 1.0, 1.0, 1.0, 1.0, 1.0, 1.0, 1.0, 1.0, 1.0, 1.0, 1.0, 1.0, 1.0, 1.0, 1.0, 1.0, 1.0, 1.0, 1.0, 1.0, 1.0, 1.0, 1.0, 1.0, 1.0, 1.0, 1.0, 1.0, 1.0, 1.0, 1.0, 1.0, 1.0, 1.0, 1.0, 1.0, 1.0, 1.0, 1.0, 1.0, 1.0, 1.0, 1.0, 1.0, 1.0, 1.0]): _vg.add([_i], _w, 'REPLACE')
_vg = ob_brobot.vertex_groups.new(name='shoulder.R')
_vg = ob_brobot.vertex_groups.new(name='upper_arm.R')
_vg.add([8, 9, 10, 11, 12, 13, 14, 15, 16, 17, 18, 19, 280, 281, 282, 283, 284, 285, 286, 287, 288, 289, 290, 291, 292, 293, 294, 295], 1.0, 'REPLACE')
_vg = ob_brobot.vertex_groups.new(name='forearm.R')
_vg.add([60, 61, 62, 63, 64, 65, 66, 67, 68, 69, 70, 71, 183, 184, 185, 186, 187, 188, 189, 190, 191, 192, 193, 194, 195, 196, 197, 198, 352, 353, 354, 355, 356, 357, 358, 359, 360, 361, 362, 363], 1.0, 'REPLACE')
_vg = ob_brobot.vertex_groups.new(name='hand.R')
_vg.add([252, 253, 254, 255, 256, 257, 258, 259, 260, 261, 262, 263, 264, 265, 266, 267, 268, 269, 270, 271], 1.0, 'REPLACE')
_vg = ob_brobot.vertex_groups.new(name='forearm.R.001')
_vg.add([40, 41, 42, 43, 44, 45, 46, 47, 48, 49, 50, 51, 52, 53, 54, 55, 56, 57, 58, 59], 1.0, 'REPLACE')
_vg = ob_brobot.vertex_groups.new(name='pelvis.R')
_vg = ob_brobot.vertex_groups.new(name='thigh.R')
for _i, _w in zip([296, 297, 298, 299, 300, 301, 302, 303, 304, 305, 306, 307, 308, 309, 310, 311, 312, 313, 314, 315, 316, 317, 318, 319, 320, 321, 322, 323, 324, 325, 326, 327, 328, 329, 330, 331, 332, 333, 334, 335, 632, 634, 636, 638, 640, 642, 644, 645, 646, 647], [1.0, 1.0, 1.0, 1.0, 1.0, 1.0, 1.0, 1.0, 1.0, 1.0, 1.0, 1.0, 1.0, 1.0, 1.0, 1.0, 1.0, 1.0, 1.0, 1.0, 1.0, 1.0, 1.0, 1.0, 1.0, 1.0, 1.0, 1.0, 1.0, 1.0, 1.0, 1.0, 1.0, 1.0, 1.0, 1.0, 1.0, 1.0, 1.0, 1.0, 0.0, 0.0, 0.0, 0.0, 0.0, 0.0, 0.0, 0.0, 0.0, 0.0]): _vg.add([_i], _w, 'REPLACE')
_vg = ob_brobot.vertex_groups.new(name='shin.R')
_vg.add([336, 337, 338, 339, 340, 341, 342, 343, 344, 345, 346, 347, 348, 349, 350, 351, 364, 365, 366, 367, 368, 369, 370, 371, 372, 373, 374, 375], 1.0, 'REPLACE')
_vg = ob_brobot.vertex_groups.new(name='spine.001')
_vg.add([30, 31, 32, 33, 34, 35, 36, 37, 38, 39, 160, 161, 162, 163, 164, 165, 166, 167, 168, 169, 170, 171, 172, 173, 174, 175, 176, 177, 178, 179, 180, 181, 182, 199, 200, 201, 202, 203, 204, 205, 206, 207, 208, 209, 210, 211, 212, 213, 214, 215, 216, 217, 218, 219, 220, 221, 222, 223, 224, 225, 226, 227, 228, 229, 230, 231, 232, 233, 234, 235, 236, 237, 238, 239, 240, 241, 242, 243, 244, 245, 246, 247, 248, 249, 250, 251, 400, 401, 402, 403, 516, 517, 518, 519, 520, 521, 522, 523, 524, 525, 526, 527, 528, 529, 530, 547, 548, 549, 550, 551, 552, 553, 554, 555, 556, 557, 558, 559, 560, 561, 562, 563, 564, 565, 566, 567, 568, 569, 570, 571, 572, 573, 574, 575, 576, 577, 578, 579, 580, 581, 582, 583, 584, 585, 586, 587, 588, 589, 590, 591], 1.0, 'REPLACE')
_vg = ob_brobot.vertex_groups.new(name='foot.R')
_vg.add([0, 1, 2, 3, 4, 5, 6, 7], 1.0, 'REPLACE')
_vg = ob_brobot.vertex_groups.new(name='shoulder.L')
_vg = ob_brobot.vertex_groups.new(name='upper_arm.L')
_vg.add([384, 385, 386, 387, 388, 389, 390, 391, 392, 393, 394, 395, 616, 617, 618, 619, 620, 621, 622, 623, 624, 625, 626, 627, 628, 629, 630, 631], 1.0, 'REPLACE')
_vg = ob_brobot.vertex_groups.new(name='forearm.L')
_vg.add([424, 425, 426, 427, 428, 429, 430, 431, 432, 433, 434, 435, 531, 532, 533, 534, 535, 536, 537, 538, 539, 540, 541, 542, 543, 544, 545, 546, 688, 689, 690, 691, 692, 693, 694, 695, 696, 697, 698, 699], 1.0, 'REPLACE')
_vg = ob_brobot.vertex_groups.new(name='hand.L')
_vg.add([592, 593, 594, 595, 596, 597, 598, 599, 600, 601, 602, 603, 604, 605, 606, 607, 608, 609, 610, 611], 1.0, 'REPLACE')
_vg = ob_brobot.vertex_groups.new(name='forearm.L.001')
_vg.add([404, 405, 406, 407, 408, 409, 410, 411, 412, 413, 414, 415, 416, 417, 418, 419, 420, 421, 422, 423], 1.0, 'REPLACE')
_vg = ob_brobot.vertex_groups.new(name='pelvis.L')
_vg = ob_brobot.vertex_groups.new(name='thigh.L')
for _i, _w in zip([296, 297, 298, 299, 300, 301, 302, 303, 304, 305, 306, 307, 308, 309, 310, 311, 312, 313, 314, 315, 316, 317, 318, 319, 320, 321, 322, 323, 324, 325, 326, 327, 328, 329, 330, 331, 332, 333, 334, 335, 632, 633, 634, 635, 636, 637, 638, 639, 640, 641, 642, 643, 644, 645, 646, 647, 648, 649, 650, 651, 652, 653, 654, 655, 656, 657, 658, 659, 660, 661, 662, 663, 664, 665, 666, 667, 668, 669, 670, 671], [0.0, 0.0, 0.0, 0.0, 0.0, 0.0, 0.0, 0.0, 0.0, 0.0, 0.0, 0.0, 0.0, 0.0, 0.0, 0.0, 0.0, 0.0, 0.0, 0.0, 0.0, 0.0, 0.0, 0.0, 0.0, 0.0, 0.0, 0.0, 0.0, 0.0, 0.0, 0.0, 0.0, 0.0, 0.0, 0.0, 0.0, 0.0, 0.0, 0.0, 1.0, 1.0, 1.0, 1.0, 1.0, 1.0, 1.0, 1.0, 1.0, 1.0, 1.0, 1.0, 1.0, 1.0, 1.0, 1.0, 1.0, 1.0, 1.0, 1.0, 1.0, 1.0, 1.0, 1.0, 1.0, 1.0, 1.0, 1.0, 1.0, 1.0, 1.0, 1.0, 1.0, 1.0, 1.0, 1.0, 1.0, 1.0, 1.0, 1.0]): _vg.add([_i], _w, 'REPLACE')
_vg = ob_brobot.vertex_groups.new(name='shin.L')
for _i, _w in zip([336, 337, 338, 339, 340, 341, 342, 343, 344, 345, 346, 347, 348, 349, 350, 351, 364, 365, 366, 367, 368, 369, 370, 371, 372, 373, 374, 375, 672, 673, 674, 675, 676, 677, 678, 679, 680, 681, 682, 683, 684, 685, 686, 687, 700, 701, 702, 703, 704, 705, 706, 707, 708, 709, 710, 711], [0.0, 0.0, 0.0, 0.0, 0.0, 0.0, 0.0, 0.0, 0.0, 0.0, 0.0, 0.0, 0.0, 0.0, 0.0, 0.0, 0.0, 0.0, 0.0, 0.0, 0.0, 0.0, 0.0, 0.0, 0.0, 0.0, 0.0, 0.0, 1.0, 1.0, 1.0, 1.0, 1.0, 1.0, 1.0, 1.0, 1.0, 1.0, 1.0, 1.0, 1.0, 1.0, 1.0, 1.0, 1.0, 1.0, 1.0, 1.0, 1.0, 1.0, 1.0, 1.0, 1.0, 1.0, 1.0, 1.0]): _vg.add([_i], _w, 'REPLACE')
_vg = ob_brobot.vertex_groups.new(name='foot.L')
_vg.add([376, 377, 378, 379, 380, 381, 382, 383], 1.0, 'REPLACE')
_m = ob_brobot.modifiers.new('Armature', 'ARMATURE')
_m.object = ob_brobot_rig
ob_brobot_rig.location = (0.0, 0.0, 0.0)
ob_brobot_rig.scale = (5.161, 5.161, 5.161)
ob_brobot_rig.show_in_front = True

# ---- collection membership
scene.collection.objects.link(ob_brobot)
scene.collection.objects.link(ob_brobot_rig)

# ---- scene / render settings (as saved in the file)
scene.frame_start = 0; scene.frame_end = 11; scene.frame_set(0)
scene.render.engine = 'BLENDER_EEVEE_NEXT'
scene.render.image_settings.file_format = 'FFMPEG'
scene.render.image_settings.color_mode = 'RGB'
scene.render.bake_bias = 0.0
scene.render.bake_samples = 0
scene.cycles.sampling_pattern = 'TABULATED_SOBOL'
bpy.context.view_layer.update()

# ---- added for rendering (the .blend has no active camera): camera
cam_auto = bpy.data.cameras.new('AutoCamera')
cam_auto.lens = 50.0
cam_auto.sensor_width = 36.0
cam_auto.clip_end = 1000.0
ob_auto_camera = bpy.data.objects.new('AutoCamera', cam_auto)
scene.collection.objects.link(ob_auto_camera)
ob_auto_camera.location = (11.7545, -14.6305, 14.8098)
ob_auto_camera.rotation_euler = (1.09748, -7.21219e-08, 0.694738)
scene.camera = ob_auto_camera
bpy.context.view_layer.update()
